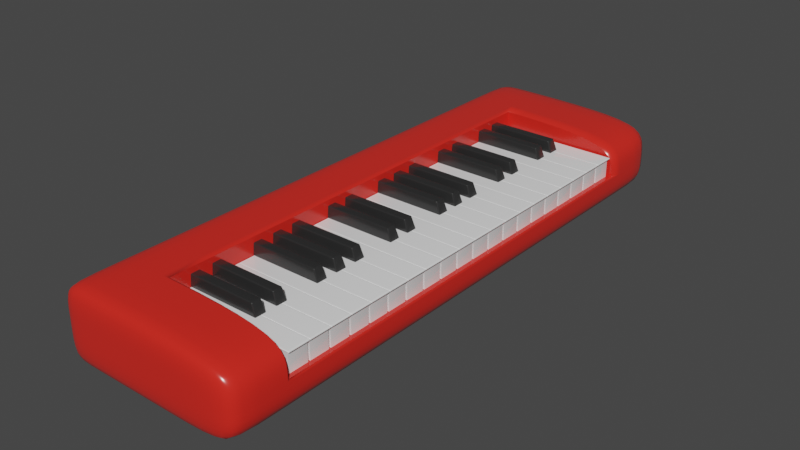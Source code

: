 # Source: piano.blend  (saved by Blender 3.0.42; exported with 4.5.12 LTS)
import bpy
from mathutils import Matrix  # noqa: F401  (used for matrix-valued properties, if any)

bpy.ops.wm.read_factory_settings(use_empty=True)
scene = bpy.context.scene
scene.name = 'Scene'

# ---- collections
col_collection = bpy.data.collections.new('Collection'); scene.collection.children.link(col_collection)

# ---- materials (node trees are filled in below, after node groups)
mat_material = bpy.data.materials.new('Material')
mat_material.alpha_threshold = 0.0
mat_material.use_transparent_shadow = False
mat_material.line_color = (0.0, 0.0, 0.0, 1.0)
mat_material_002 = bpy.data.materials.new('Material.002')
mat_material_002.use_transparent_shadow = False
mat_material_001 = bpy.data.materials.new('Material.001')
mat_material_001.use_transparent_shadow = False

# ---- material node trees
mat_material.use_nodes = True; mat_material.node_tree.nodes.clear()
_N = mat_material.node_tree.nodes; _L = mat_material.node_tree.links
n0 = _N.new('ShaderNodeOutputMaterial'); n0.name = 'Material Output'; n0.location = (300, 300)
n1 = _N.new('ShaderNodeBsdfPrincipled'); n1.name = 'Principled BSDF'; n1.location = (10, 300)
n1.distribution = 'GGX'
n1.subsurface_method = 'RANDOM_WALK_SKIN'
n1.inputs[0].default_value = (0.7454, 0.02315, 0.01521, 1.0)
n1.inputs[2].default_value = 0.2286
n1.inputs[3].default_value = 1.45
n1.inputs[27].default_value = (0.0, 0.0, 0.0, 1.0)
n1.inputs[28].default_value = 1.0
_L.new(n1.outputs[0], n0.inputs[0])
n0.is_active_output = True
mat_material_002.use_nodes = True; mat_material_002.node_tree.nodes.clear()
_N = mat_material_002.node_tree.nodes; _L = mat_material_002.node_tree.links
n0 = _N.new('ShaderNodeBsdfPrincipled'); n0.name = 'Principled BSDF'; n0.location = (10, 300)
n0.distribution = 'GGX'
n0.subsurface_method = 'RANDOM_WALK_SKIN'
n0.inputs[0].default_value = (0.02481, 0.02481, 0.02481, 1.0)
n0.inputs[2].default_value = 0.2029
n0.inputs[3].default_value = 1.45
n0.inputs[27].default_value = (0.0, 0.0, 0.0, 1.0)
n0.inputs[28].default_value = 1.0
n1 = _N.new('ShaderNodeOutputMaterial'); n1.name = 'Material Output'; n1.location = (300, 300)
_L.new(n0.outputs[0], n1.inputs[0])
n1.is_active_output = True
mat_material_001.use_nodes = True; mat_material_001.node_tree.nodes.clear()
_N = mat_material_001.node_tree.nodes; _L = mat_material_001.node_tree.links
n0 = _N.new('ShaderNodeBsdfPrincipled'); n0.name = 'Principled BSDF'; n0.location = (10, 300)
n0.distribution = 'GGX'
n0.subsurface_method = 'RANDOM_WALK_SKIN'
n0.inputs[0].default_value = (1.0, 1.0, 1.0, 1.0)
n0.inputs[2].default_value = 0.07143
n0.inputs[3].default_value = 1.45
n0.inputs[27].default_value = (0.0, 0.0, 0.0, 1.0)
n0.inputs[28].default_value = 1.0
n1 = _N.new('ShaderNodeOutputMaterial'); n1.name = 'Material Output'; n1.location = (300, 300)
_L.new(n0.outputs[0], n1.inputs[0])
n1.is_active_output = True

# ---- world
world_world = bpy.data.worlds.new('World'); scene.world = world_world
world_world.use_nodes = True; world_world.node_tree.nodes.clear()
_N = world_world.node_tree.nodes; _L = world_world.node_tree.links
n0 = _N.new('ShaderNodeOutputWorld'); n0.name = 'World Output'; n0.location = (300, 300)
n1 = _N.new('ShaderNodeBackground'); n1.name = 'Background'; n1.location = (10, 300)
n1.inputs[0].default_value = (0.05088, 0.05088, 0.05088, 1.0)
_L.new(n1.outputs[0], n0.inputs[0])
n0.is_active_output = True
world_world.color = (0.05088, 0.05088, 0.05088)
world_world.use_sun_shadow = False
world_world.sun_shadow_jitter_overblur = 0.0

# ---- meshes
me_cube = bpy.data.meshes.new('Cube')
me_cube.from_pydata([(1.0, 4.041, 0.514), (1.0, 4.041, -0.514), (1.0, -4.153, 0.514), (1.0, -4.153, -0.514), (-0.9527, 4.014, 0.3937), (-1.0, 4.041, -0.514), (-0.9527, -4.181, 0.3937), (-1.0, -4.153, -0.514), (-1.0, 0.3333, -0.514), (-1.0, -0.3333, -0.514), (0.754, 4.041, -0.514), (-0.3333, 4.041, -0.514), (1.0, 4.041, 0.07531), (1.0, 4.041, -0.05479), (-1.0, -4.153, -0.05479), (-1.0, -4.153, 0.07531), (1.0, -4.153, 0.07531), (1.0, -4.153, -0.05479), (-1.0, 4.041, 0.07531), (-1.0, 4.041, -0.05479), (0.754, -4.153, 0.514), (-0.3333, -4.153, 0.514), (1.0, 0.3333, 0.514), (1.0, -0.3333, 0.514), (-0.3333, -4.153, -0.514), (0.754, -4.153, -0.514), (-0.9527, -0.3611, 0.3937), (-0.9527, 0.3056, 0.3937), (-0.3333, 4.041, 0.514), (0.754, 4.041, 0.514), (1.0, -0.3333, -0.514), (1.0, 0.3333, -0.514), (-0.3333, 4.041, -0.05479), (0.754, 4.041, -0.05479), (-0.3333, 4.041, 0.07531), (0.754, 4.041, 0.07531), (1.0, 0.3333, -0.05479), (1.0, -0.3333, -0.05479), (1.0, 0.3333, 0.07531), (1.0, -0.3333, 0.07531), (-0.3333, 0.3333, -0.514), (-0.3333, -0.3333, -0.514), (0.754, 0.3333, -0.514), (0.754, -0.3333, -0.514), (-1.0, -0.3333, -0.05479), (-1.0, 0.3333, -0.05479), (-1.0, -0.3333, 0.07531), (-1.0, 0.3333, 0.07531), (0.754, -4.153, -0.05479), (-0.3333, -4.153, -0.05479), (0.754, -4.153, 0.07531), (-0.3333, -4.153, 0.07531), (0.754, 0.3333, 0.514), (0.754, -0.3333, 0.514), (-0.3333, 0.3333, 0.514), (-0.3333, -0.3333, 0.514), (-0.9527, 3.754, 0.3937), (1.0, 3.782, -0.514), (-1.0, 3.782, -0.514), (1.0, 3.782, 0.514), (1.0, 3.782, -0.05479), (1.0, 3.782, 0.07531), (-0.3333, 3.782, -0.514), (0.754, 3.782, -0.514), (-1.0, 3.782, -0.05479), (-1.0, 3.782, 0.07531), (0.754, 3.782, 0.514), (-0.3333, 3.782, 0.514), (-1.0, -3.803, -0.514), (1.0, -3.803, 0.514), (-0.9527, -3.831, 0.3937), (1.0, -3.803, -0.514), (1.0, -3.803, -0.05479), (1.0, -3.803, 0.07531), (-0.3333, -3.803, -0.514), (0.754, -3.803, -0.514), (-1.0, -3.803, -0.05479), (-1.0, -3.803, 0.07531), (0.754, -3.803, 0.514), (-0.3333, -3.803, 0.514)], [], [(79, 70, 6, 21), (51, 21, 6, 15), (65, 56, 4, 18), (75, 71, 3, 25), (73, 69, 2, 16), (35, 29, 0, 12), (10, 33, 13, 1), (33, 35, 12, 13), (5, 19, 32, 11), (11, 32, 33, 10), (19, 18, 34, 32), (32, 34, 35, 33), (18, 4, 28, 34), (34, 28, 29, 35), (71, 72, 17, 3), (72, 73, 16, 17), (57, 60, 36, 31), (31, 36, 37, 30), (60, 61, 38, 36), (36, 38, 39, 37), (61, 59, 22, 38), (38, 22, 23, 39), (68, 74, 24, 7), (74, 75, 25, 24), (58, 62, 40, 8), (8, 40, 41, 9), (62, 63, 42, 40), (40, 42, 43, 41), (63, 57, 31, 42), (42, 31, 30, 43), (58, 64, 19, 5), (64, 65, 18, 19), (68, 76, 44, 9), (9, 44, 45, 8), (76, 77, 46, 44), (44, 46, 47, 45), (77, 70, 26, 46), (46, 26, 27, 47), (24, 49, 14, 7), (49, 51, 15, 14), (3, 17, 48, 25), (25, 48, 49, 24), (17, 16, 50, 48), (48, 50, 51, 49), (16, 2, 20, 50), (50, 20, 21, 51), (69, 78, 20, 2), (78, 79, 21, 20), (59, 66, 52, 22), (22, 52, 53, 23), (66, 67, 54, 52), (52, 54, 55, 53), (67, 56, 27, 54), (54, 27, 26, 55), (28, 4, 56, 67), (29, 28, 67, 66), (0, 29, 66, 59), (45, 47, 65, 64), (8, 45, 64, 58), (10, 1, 57, 63), (11, 10, 63, 62), (5, 11, 62, 58), (12, 0, 59, 61), (13, 12, 61, 60), (1, 13, 60, 57), (47, 27, 56, 65), (53, 55, 79, 78), (23, 53, 78, 69), (15, 6, 70, 77), (14, 15, 77, 76), (7, 14, 76, 68), (41, 43, 75, 74), (9, 41, 74, 68), (37, 39, 73, 72), (30, 37, 72, 71), (39, 23, 69, 73), (43, 30, 71, 75), (55, 26, 70, 79)])
me_cube.polygons.foreach_set('use_smooth', [True] * 78)
_uv = me_cube.uv_layers.new(name='UVMap')
_uv.uv.foreach_set('vector', [0.7917, 0.7424, 0.875, 0.7424, 0.875, 0.75, 0.7917, 0.75, 0.5417, 0.9167, 0.625, 0.9167, 0.625, 1.0, 0.5417, 1.0, 0.5417, 0.239, 0.625, 0.239, 0.625, 0.25, 0.5417, 0.25, 0.2917, 0.7424, 0.375, 0.7424, 0.375, 0.75, 0.2917, 0.75, 0.5417, 0.7424, 0.625, 0.7424, 0.625, 0.75, 0.5417, 0.75, 0.5417, 0.4167, 0.625, 0.4167, 0.625, 0.5, 0.5417, 0.5, 0.375, 0.4167, 0.4583, 0.4167, 0.4583, 0.5, 0.375, 0.5, 0.4583, 0.4167, 0.5417, 0.4167, 0.5417, 0.5, 0.4583, 0.5, 0.375, 0.25, 0.4583, 0.25, 0.4583, 0.3333, 0.375, 0.3333, 0.375, 0.3333, 0.4583, 0.3333, 0.4583, 0.4167, 0.375, 0.4167, 0.4583, 0.25, 0.5417, 0.25, 0.5417, 0.3333, 0.4583, 0.3333, 0.4583, 0.3333, 0.5417, 0.3333, 0.5417, 0.4167, 0.4583, 0.4167, 0.5417, 0.25, 0.625, 0.25, 0.625, 0.3333, 0.5417, 0.3333, 0.5417, 0.3333, 0.625, 0.3333, 0.625, 0.4167, 0.5417, 0.4167, 0.375, 0.7424, 0.4583, 0.7424, 0.4583, 0.75, 0.375, 0.75, 0.4583, 0.7424, 0.5417, 0.7424, 0.5417, 0.75, 0.4583, 0.75, 0.375, 0.511, 0.4583, 0.511, 0.4583, 0.5833, 0.375, 0.5833, 0.375, 0.5833, 0.4583, 0.5833, 0.4583, 0.6667, 0.375, 0.6667, 0.4583, 0.511, 0.5417, 0.511, 0.5417, 0.5833, 0.4583, 0.5833, 0.4583, 0.5833, 0.5417, 0.5833, 0.5417, 0.6667, 0.4583, 0.6667, 0.5417, 0.511, 0.625, 0.511, 0.625, 0.5833, 0.5417, 0.5833, 0.5417, 0.5833, 0.625, 0.5833, 0.625, 0.6667, 0.5417, 0.6667, 0.125, 0.7424, 0.2083, 0.7424, 0.2083, 0.75, 0.125, 0.75, 0.2083, 0.7424, 0.2917, 0.7424, 0.2917, 0.75, 0.2083, 0.75, 0.125, 0.511, 0.2083, 0.511, 0.2083, 0.5833, 0.125, 0.5833, 0.125, 0.5833, 0.2083, 0.5833, 0.2083, 0.6667, 0.125, 0.6667, 0.2083, 0.511, 0.2917, 0.511, 0.2917, 0.5833, 0.2083, 0.5833, 0.2083, 0.5833, 0.2917, 0.5833, 0.2917, 0.6667, 0.2083, 0.6667, 0.2917, 0.511, 0.375, 0.511, 0.375, 0.5833, 0.2917, 0.5833, 0.2917, 0.5833, 0.375, 0.5833, 0.375, 0.6667, 0.2917, 0.6667, 0.375, 0.239, 0.4583, 0.239, 0.4583, 0.25, 0.375, 0.25, 0.4583, 0.239, 0.5417, 0.239, 0.5417, 0.25, 0.4583, 0.25, 0.375, 0.00764, 0.4583, 0.00764, 0.4583, 0.08333, 0.375, 0.08333, 0.375, 0.08333, 0.4583, 0.08333, 0.4583, 0.1667, 0.375, 0.1667, 0.4583, 0.00764, 0.5417, 0.00764, 0.5417, 0.08333, 0.4583, 0.08333, 0.4583, 0.08333, 0.5417, 0.08333, 0.5417, 0.1667, 0.4583, 0.1667, 0.5417, 0.00764, 0.625, 0.00764, 0.625, 0.08333, 0.5417, 0.08333, 0.5417, 0.08333, 0.625, 0.08333, 0.625, 0.1667, 0.5417, 0.1667, 0.375, 0.9167, 0.4583, 0.9167, 0.4583, 1.0, 0.375, 1.0, 0.4583, 0.9167, 0.5417, 0.9167, 0.5417, 1.0, 0.4583, 1.0, 0.375, 0.75, 0.4583, 0.75, 0.4583, 0.8333, 0.375, 0.8333, 0.375, 0.8333, 0.4583, 0.8333, 0.4583, 0.9167, 0.375, 0.9167, 0.4583, 0.75, 0.5417, 0.75, 0.5417, 0.8333, 0.4583, 0.8333, 0.4583, 0.8333, 0.5417, 0.8333, 0.5417, 0.9167, 0.4583, 0.9167, 0.5417, 0.75, 0.625, 0.75, 0.625, 0.8333, 0.5417, 0.8333, 0.5417, 0.8333, 0.625, 0.8333, 0.625, 0.9167, 0.5417, 0.9167, 0.625, 0.7424, 0.7083, 0.7424, 0.7083, 0.75, 0.625, 0.75, 0.7083, 0.7424, 0.7917, 0.7424, 0.7917, 0.75, 0.7083, 0.75, 0.625, 0.511, 0.7083, 0.511, 0.7083, 0.5833, 0.625, 0.5833, 0.625, 0.5833, 0.7083, 0.5833, 0.7083, 0.6667, 0.625, 0.6667, 0.7083, 0.511, 0.7917, 0.511, 0.7917, 0.5833, 0.7083, 0.5833, 0.7083, 0.5833, 0.7917, 0.5833, 0.7917, 0.6667, 0.7083, 0.6667, 0.7917, 0.511, 0.875, 0.511, 0.875, 0.5833, 0.7917, 0.5833, 0.7917, 0.5833, 0.875, 0.5833, 0.875, 0.6667, 0.7917, 0.6667, 0.7917, 0.5, 0.875, 0.5, 0.875, 0.511, 0.7917, 0.511, 0.7083, 0.5, 0.7917, 0.5, 0.7917, 0.511, 0.7083, 0.511, 0.625, 0.5, 0.7083, 0.5, 0.7083, 0.511, 0.625, 0.511, 0.4583, 0.1667, 0.5417, 0.1667, 0.5417, 0.239, 0.4583, 0.239, 0.375, 0.1667, 0.4583, 0.1667, 0.4583, 0.239, 0.375, 0.239, 0.2917, 0.5, 0.375, 0.5, 0.375, 0.511, 0.2917, 0.511, 0.2083, 0.5, 0.2917, 0.5, 0.2917, 0.511, 0.2083, 0.511, 0.125, 0.5, 0.2083, 0.5, 0.2083, 0.511, 0.125, 0.511, 0.5417, 0.5, 0.625, 0.5, 0.625, 0.511, 0.5417, 0.511, 0.4583, 0.5, 0.5417, 0.5, 0.5417, 0.511, 0.4583, 0.511, 0.375, 0.5, 0.4583, 0.5, 0.4583, 0.511, 0.375, 0.511, 0.5417, 0.1667, 0.625, 0.1667, 0.625, 0.239, 0.5417, 0.239, 0.7083, 0.6667, 0.7917, 0.6667, 0.7917, 0.7424, 0.7083, 0.7424, 0.625, 0.6667, 0.7083, 0.6667, 0.7083, 0.7424, 0.625, 0.7424, 0.5417, 0.0, 0.625, 0.0, 0.625, 0.00764, 0.5417, 0.00764, 0.4583, 0.0, 0.5417, 0.0, 0.5417, 0.00764, 0.4583, 0.00764, 0.375, 0.0, 0.4583, 0.0, 0.4583, 0.00764, 0.375, 0.00764, 0.2083, 0.6667, 0.2917, 0.6667, 0.2917, 0.7424, 0.2083, 0.7424, 0.125, 0.6667, 0.2083, 0.6667, 0.2083, 0.7424, 0.125, 0.7424, 0.4583, 0.6667, 0.5417, 0.6667, 0.5417, 0.7424, 0.4583, 0.7424, 0.375, 0.6667, 0.4583, 0.6667, 0.4583, 0.7424, 0.375, 0.7424, 0.5417, 0.6667, 0.625, 0.6667, 0.625, 0.7424, 0.5417, 0.7424, 0.2917, 0.6667, 0.375, 0.6667, 0.375, 0.7424, 0.2917, 0.7424, 0.7917, 0.6667, 0.875, 0.6667, 0.875, 0.7424, 0.7917, 0.7424])
me_cube.materials.append(mat_material)
me_cube.use_remesh_preserve_volume = False
me_cube.use_remesh_preserve_attributes = False
me_cube.use_mirror_vertex_groups = False
me_cube.update()
me_cube_001 = bpy.data.meshes.new('Cube.001')
me_cube_001.from_pydata([(-1.0, -1.0, -1.0), (-1.0, -0.8221, 1.0), (-1.0, 1.0, -1.0), (-1.0, 0.8221, 1.0), (11.29, -1.0, -1.0), (10.55, -0.8221, 1.0), (11.29, 1.0, -1.0), (10.55, 0.8221, 1.0)], [], [(0, 1, 3, 2), (2, 3, 7, 6), (6, 7, 5, 4), (4, 5, 1, 0), (2, 6, 4, 0), (7, 3, 1, 5)])
me_cube_001.polygons.foreach_set('use_smooth', [True] * 6)
_uv = me_cube_001.uv_layers.new(name='UVMap')
_uv.uv.foreach_set('vector', [0.375, 0.0, 0.625, 0.0, 0.625, 0.25, 0.375, 0.25, 0.375, 0.25, 0.625, 0.25, 0.625, 0.5, 0.375, 0.5, 0.375, 0.5, 0.625, 0.5, 0.625, 0.75, 0.375, 0.75, 0.375, 0.75, 0.625, 0.75, 0.625, 1.0, 0.375, 1.0, 0.125, 0.5, 0.375, 0.5, 0.375, 0.75, 0.125, 0.75, 0.625, 0.5, 0.875, 0.5, 0.875, 0.75, 0.625, 0.75])
me_cube_001.materials.append(mat_material_002)
me_cube_001.use_remesh_fix_poles = True
me_cube_001.use_remesh_preserve_attributes = False
me_cube_001.update()
me_cube_002 = bpy.data.meshes.new('Cube.002')
me_cube_002.from_pydata([(-1.0, -1.09, -3.343), (-1.0, -1.0, 1.0), (-1.0, 1.09, -3.343), (-1.0, 1.0, 1.0), (22.42, -1.09, -3.343), (22.42, -1.0, 1.0), (22.42, 1.09, -3.343), (22.42, 1.0, 1.0), (-1.0, -1.09, 0.7665), (-1.0, 1.09, 0.7665), (22.42, 1.09, 0.7665), (22.42, -1.09, 0.7665), (22.82, 1.0, 1.0), (22.82, -1.0, 1.0), (22.82, 1.0, 0.7665), (22.82, -1.0, 0.7665), (-1.0, -1.176, 0.7665), (-1.0, -1.176, 1.0), (22.42, -1.176, 1.0), (22.42, -1.176, 0.7665), (22.82, -1.176, 1.0), (22.82, -1.176, 0.7665), (-1.0, 1.176, 1.0), (22.42, 1.176, 1.0), (-1.0, 1.176, 0.7665), (22.42, 1.176, 0.7665), (22.82, 1.176, 1.0), (22.82, 1.176, 0.7665)], [], [(8, 1, 3, 9), (9, 3, 22, 24), (11, 10, 14, 15), (5, 1, 17, 18), (2, 6, 4, 0), (7, 3, 1, 5), (4, 11, 8, 0), (6, 10, 11, 4), (2, 9, 10, 6), (0, 8, 9, 2), (14, 12, 13, 15), (13, 5, 18, 20), (14, 10, 25, 27), (7, 5, 13, 12), (19, 18, 17, 16), (18, 19, 21, 20), (15, 13, 20, 21), (8, 11, 19, 16), (11, 15, 21, 19), (1, 8, 16, 17), (24, 22, 23, 25), (25, 23, 26, 27), (10, 9, 24, 25), (7, 12, 26, 23), (3, 7, 23, 22), (12, 14, 27, 26)])
me_cube_002.polygons.foreach_set('use_smooth', [True] * 26)
_uv = me_cube_002.uv_layers.new(name='UVMap')
_uv.uv.foreach_set('vector', [0.5939, 0.0, 0.625, 0.0, 0.625, 0.25, 0.5939, 0.25, 0.5939, 0.25, 0.625, 0.25, 0.625, 0.25, 0.5939, 0.25, 0.5939, 0.75, 0.5939, 0.5, 0.5939, 0.5, 0.5939, 0.75, 0.625, 0.75, 0.875, 0.75, 0.875, 0.75, 0.625, 0.75, 0.125, 0.5, 0.375, 0.5, 0.375, 0.75, 0.125, 0.75, 0.625, 0.5, 0.875, 0.5, 0.875, 0.75, 0.625, 0.75, 0.375, 0.75, 0.5939, 0.75, 0.5939, 1.0, 0.375, 1.0, 0.375, 0.5, 0.5939, 0.5, 0.5939, 0.75, 0.375, 0.75, 0.375, 0.25, 0.5939, 0.25, 0.5939, 0.5, 0.375, 0.5, 0.375, 0.0, 0.5939, 0.0, 0.5939, 0.25, 0.375, 0.25, 0.5939, 0.5, 0.625, 0.5, 0.625, 0.75, 0.5939, 0.75, 0.625, 0.75, 0.625, 0.75, 0.625, 0.75, 0.625, 0.75, 0.5939, 0.5, 0.5939, 0.5, 0.5939, 0.5, 0.5939, 0.5, 0.625, 0.5, 0.625, 0.75, 0.625, 0.75, 0.625, 0.5, 0.5939, 0.75, 0.625, 0.75, 0.625, 1.0, 0.5939, 1.0, 0.625, 0.75, 0.5939, 0.75, 0.5939, 0.75, 0.625, 0.75, 0.5939, 0.75, 0.625, 0.75, 0.625, 0.75, 0.5939, 0.75, 0.5939, 1.0, 0.5939, 0.75, 0.5939, 0.75, 0.5939, 1.0, 0.5939, 0.75, 0.5939, 0.75, 0.5939, 0.75, 0.5939, 0.75, 0.625, 0.0, 0.5939, 0.0, 0.5939, 0.0, 0.625, 0.0, 0.5939, 0.25, 0.625, 0.25, 0.625, 0.5, 0.5939, 0.5, 0.5939, 0.5, 0.625, 0.5, 0.625, 0.5, 0.5939, 0.5, 0.5939, 0.5, 0.5939, 0.25, 0.5939, 0.25, 0.5939, 0.5, 0.625, 0.5, 0.625, 0.5, 0.625, 0.5, 0.625, 0.5, 0.875, 0.5, 0.625, 0.5, 0.625, 0.5, 0.875, 0.5, 0.625, 0.5, 0.5939, 0.5, 0.5939, 0.5, 0.625, 0.5])
me_cube_002.materials.append(mat_material_001)
me_cube_002.use_remesh_fix_poles = True
me_cube_002.use_remesh_preserve_attributes = False
me_cube_002.update()
me_cube_003 = bpy.data.meshes.new('Cube.003')
me_cube_003.from_pydata([(-1.0, 2.74, -1.0), (-1.0, 4.74, -1.0), (-1.0, 2.918, 1.0), (11.29, 2.74, -1.0), (11.29, 4.74, -1.0), (10.55, 2.918, 1.0), (10.55, 4.562, 1.0), (-1.0, 4.562, 1.0)], [], [(1, 4, 3, 0), (0, 2, 7, 1), (3, 5, 2, 0), (4, 6, 5, 3), (6, 7, 2, 5), (1, 7, 6, 4)])
me_cube_003.polygons.foreach_set('use_smooth', [True] * 6)
_uv = me_cube_003.uv_layers.new(name='UVMap')
_uv.uv.foreach_set('vector', [0.125, 0.5, 0.375, 0.5, 0.375, 0.75, 0.125, 0.75, 0.375, 0.0, 0.625, 0.0, 0.625, 0.25, 0.375, 0.25, 0.375, 0.75, 0.625, 0.75, 0.625, 1.0, 0.375, 1.0, 0.375, 0.5, 0.625, 0.5, 0.625, 0.75, 0.375, 0.75, 0.625, 0.5, 0.875, 0.5, 0.875, 0.75, 0.625, 0.75, 0.375, 0.25, 0.625, 0.25, 0.625, 0.5, 0.375, 0.5])
me_cube_003.materials.append(mat_material_002)
me_cube_003.use_remesh_fix_poles = True
me_cube_003.use_remesh_preserve_attributes = False
me_cube_003.update()
me_cube_005 = bpy.data.meshes.new('Cube.005')
me_cube_005.from_pydata([(-1.0, 10.22, -1.0), (-1.0, 12.22, -1.0), (-1.0, 10.4, 1.0), (11.29, 10.22, -1.0), (11.29, 12.22, -1.0), (10.55, 10.4, 1.0), (10.55, 12.04, 1.0), (-1.0, 12.04, 1.0)], [], [(1, 4, 3, 0), (0, 2, 7, 1), (3, 5, 2, 0), (4, 6, 5, 3), (6, 7, 2, 5), (1, 7, 6, 4)])
me_cube_005.polygons.foreach_set('use_smooth', [True] * 6)
_uv = me_cube_005.uv_layers.new(name='UVMap')
_uv.uv.foreach_set('vector', [0.125, 0.5, 0.375, 0.5, 0.375, 0.75, 0.125, 0.75, 0.375, 0.0, 0.625, 0.0, 0.625, 0.25, 0.375, 0.25, 0.375, 0.75, 0.625, 0.75, 0.625, 1.0, 0.375, 1.0, 0.375, 0.5, 0.625, 0.5, 0.625, 0.75, 0.375, 0.75, 0.625, 0.5, 0.875, 0.5, 0.875, 0.75, 0.625, 0.75, 0.375, 0.25, 0.625, 0.25, 0.625, 0.5, 0.375, 0.5])
me_cube_005.materials.append(mat_material_002)
me_cube_005.use_remesh_fix_poles = True
me_cube_005.use_remesh_preserve_attributes = False
me_cube_005.update()
me_cube_006 = bpy.data.meshes.new('Cube.006')
me_cube_006.from_pydata([(-1.0, 13.96, -1.0), (-1.0, 15.96, -1.0), (-1.0, 14.14, 1.0), (11.29, 13.96, -1.0), (11.29, 15.96, -1.0), (10.55, 14.14, 1.0), (10.55, 15.78, 1.0), (-1.0, 15.78, 1.0)], [], [(1, 4, 3, 0), (0, 2, 7, 1), (3, 5, 2, 0), (4, 6, 5, 3), (6, 7, 2, 5), (1, 7, 6, 4)])
me_cube_006.polygons.foreach_set('use_smooth', [True] * 6)
_uv = me_cube_006.uv_layers.new(name='UVMap')
_uv.uv.foreach_set('vector', [0.125, 0.5, 0.375, 0.5, 0.375, 0.75, 0.125, 0.75, 0.375, 0.0, 0.625, 0.0, 0.625, 0.25, 0.375, 0.25, 0.375, 0.75, 0.625, 0.75, 0.625, 1.0, 0.375, 1.0, 0.375, 0.5, 0.625, 0.5, 0.625, 0.75, 0.375, 0.75, 0.625, 0.5, 0.875, 0.5, 0.875, 0.75, 0.625, 0.75, 0.375, 0.25, 0.625, 0.25, 0.625, 0.5, 0.375, 0.5])
me_cube_006.materials.append(mat_material_002)
me_cube_006.use_remesh_fix_poles = True
me_cube_006.use_remesh_preserve_attributes = False
me_cube_006.update()
me_cube_007 = bpy.data.meshes.new('Cube.007')
me_cube_007.from_pydata([(-1.0, 17.7, -1.0), (-1.0, 19.7, -1.0), (-1.0, 17.88, 1.0), (11.29, 17.7, -1.0), (11.29, 19.7, -1.0), (10.55, 17.88, 1.0), (10.55, 19.52, 1.0), (-1.0, 19.52, 1.0)], [], [(1, 4, 3, 0), (0, 2, 7, 1), (3, 5, 2, 0), (4, 6, 5, 3), (6, 7, 2, 5), (1, 7, 6, 4)])
me_cube_007.polygons.foreach_set('use_smooth', [True] * 6)
_uv = me_cube_007.uv_layers.new(name='UVMap')
_uv.uv.foreach_set('vector', [0.125, 0.5, 0.375, 0.5, 0.375, 0.75, 0.125, 0.75, 0.375, 0.0, 0.625, 0.0, 0.625, 0.25, 0.375, 0.25, 0.375, 0.75, 0.625, 0.75, 0.625, 1.0, 0.375, 1.0, 0.375, 0.5, 0.625, 0.5, 0.625, 0.75, 0.375, 0.75, 0.625, 0.5, 0.875, 0.5, 0.875, 0.75, 0.625, 0.75, 0.375, 0.25, 0.625, 0.25, 0.625, 0.5, 0.375, 0.5])
me_cube_007.materials.append(mat_material_002)
me_cube_007.use_remesh_fix_poles = True
me_cube_007.use_remesh_preserve_attributes = False
me_cube_007.update()
me_cube_009 = bpy.data.meshes.new('Cube.009')
me_cube_009.from_pydata([(-1.0, 25.18, -1.0), (-1.0, 27.18, -1.0), (-1.0, 25.36, 1.0), (11.29, 25.18, -1.0), (11.29, 27.18, -1.0), (10.55, 25.36, 1.0), (10.55, 27.0, 1.0), (-1.0, 27.0, 1.0)], [], [(1, 4, 3, 0), (0, 2, 7, 1), (3, 5, 2, 0), (4, 6, 5, 3), (6, 7, 2, 5), (1, 7, 6, 4)])
me_cube_009.polygons.foreach_set('use_smooth', [True] * 6)
_uv = me_cube_009.uv_layers.new(name='UVMap')
_uv.uv.foreach_set('vector', [0.125, 0.5, 0.375, 0.5, 0.375, 0.75, 0.125, 0.75, 0.375, 0.0, 0.625, 0.0, 0.625, 0.25, 0.375, 0.25, 0.375, 0.75, 0.625, 0.75, 0.625, 1.0, 0.375, 1.0, 0.375, 0.5, 0.625, 0.5, 0.625, 0.75, 0.375, 0.75, 0.625, 0.5, 0.875, 0.5, 0.875, 0.75, 0.625, 0.75, 0.375, 0.25, 0.625, 0.25, 0.625, 0.5, 0.375, 0.5])
me_cube_009.materials.append(mat_material_002)
me_cube_009.use_remesh_fix_poles = True
me_cube_009.use_remesh_preserve_attributes = False
me_cube_009.update()
me_cube_010 = bpy.data.meshes.new('Cube.010')
me_cube_010.from_pydata([(-1.0, 28.92, -1.0), (-1.0, 30.92, -1.0), (-1.0, 29.1, 1.0), (11.29, 28.92, -1.0), (11.29, 30.92, -1.0), (10.55, 29.1, 1.0), (10.55, 30.74, 1.0), (-1.0, 30.74, 1.0)], [], [(1, 4, 3, 0), (0, 2, 7, 1), (3, 5, 2, 0), (4, 6, 5, 3), (6, 7, 2, 5), (1, 7, 6, 4)])
me_cube_010.polygons.foreach_set('use_smooth', [True] * 6)
_uv = me_cube_010.uv_layers.new(name='UVMap')
_uv.uv.foreach_set('vector', [0.125, 0.5, 0.375, 0.5, 0.375, 0.75, 0.125, 0.75, 0.375, 0.0, 0.625, 0.0, 0.625, 0.25, 0.375, 0.25, 0.375, 0.75, 0.625, 0.75, 0.625, 1.0, 0.375, 1.0, 0.375, 0.5, 0.625, 0.5, 0.625, 0.75, 0.375, 0.75, 0.625, 0.5, 0.875, 0.5, 0.875, 0.75, 0.625, 0.75, 0.375, 0.25, 0.625, 0.25, 0.625, 0.5, 0.375, 0.5])
me_cube_010.materials.append(mat_material_002)
me_cube_010.use_remesh_fix_poles = True
me_cube_010.use_remesh_preserve_attributes = False
me_cube_010.update()
me_cube_012 = bpy.data.meshes.new('Cube.012')
me_cube_012.from_pydata([(-1.0, 36.4, -1.0), (-1.0, 38.4, -1.0), (-1.0, 36.58, 1.0), (11.29, 36.4, -1.0), (11.29, 38.4, -1.0), (10.55, 36.58, 1.0), (10.55, 38.22, 1.0), (-1.0, 38.22, 1.0)], [], [(1, 4, 3, 0), (0, 2, 7, 1), (3, 5, 2, 0), (4, 6, 5, 3), (6, 7, 2, 5), (1, 7, 6, 4)])
me_cube_012.polygons.foreach_set('use_smooth', [True] * 6)
_uv = me_cube_012.uv_layers.new(name='UVMap')
_uv.uv.foreach_set('vector', [0.125, 0.5, 0.375, 0.5, 0.375, 0.75, 0.125, 0.75, 0.375, 0.0, 0.625, 0.0, 0.625, 0.25, 0.375, 0.25, 0.375, 0.75, 0.625, 0.75, 0.625, 1.0, 0.375, 1.0, 0.375, 0.5, 0.625, 0.5, 0.625, 0.75, 0.375, 0.75, 0.625, 0.5, 0.875, 0.5, 0.875, 0.75, 0.625, 0.75, 0.375, 0.25, 0.625, 0.25, 0.625, 0.5, 0.375, 0.5])
me_cube_012.materials.append(mat_material_002)
me_cube_012.use_remesh_fix_poles = True
me_cube_012.use_remesh_preserve_attributes = False
me_cube_012.update()
me_cube_013 = bpy.data.meshes.new('Cube.013')
me_cube_013.from_pydata([(-1.0, 40.14, -1.0), (-1.0, 42.14, -1.0), (-1.0, 40.32, 1.0), (11.29, 40.14, -1.0), (11.29, 42.14, -1.0), (10.55, 40.32, 1.0), (10.55, 41.96, 1.0), (-1.0, 41.96, 1.0)], [], [(1, 4, 3, 0), (0, 2, 7, 1), (3, 5, 2, 0), (4, 6, 5, 3), (6, 7, 2, 5), (1, 7, 6, 4)])
me_cube_013.polygons.foreach_set('use_smooth', [True] * 6)
_uv = me_cube_013.uv_layers.new(name='UVMap')
_uv.uv.foreach_set('vector', [0.125, 0.5, 0.375, 0.5, 0.375, 0.75, 0.125, 0.75, 0.375, 0.0, 0.625, 0.0, 0.625, 0.25, 0.375, 0.25, 0.375, 0.75, 0.625, 0.75, 0.625, 1.0, 0.375, 1.0, 0.375, 0.5, 0.625, 0.5, 0.625, 0.75, 0.375, 0.75, 0.625, 0.5, 0.875, 0.5, 0.875, 0.75, 0.625, 0.75, 0.375, 0.25, 0.625, 0.25, 0.625, 0.5, 0.375, 0.5])
me_cube_013.materials.append(mat_material_002)
me_cube_013.use_remesh_fix_poles = True
me_cube_013.use_remesh_preserve_attributes = False
me_cube_013.update()
me_cube_014 = bpy.data.meshes.new('Cube.014')
me_cube_014.from_pydata([(-1.0, 43.88, -1.0), (-1.0, 45.88, -1.0), (-1.0, 44.06, 1.0), (11.29, 43.88, -1.0), (11.29, 45.88, -1.0), (10.55, 44.06, 1.0), (10.55, 45.7, 1.0), (-1.0, 45.7, 1.0)], [], [(1, 4, 3, 0), (0, 2, 7, 1), (3, 5, 2, 0), (4, 6, 5, 3), (6, 7, 2, 5), (1, 7, 6, 4)])
me_cube_014.polygons.foreach_set('use_smooth', [True] * 6)
_uv = me_cube_014.uv_layers.new(name='UVMap')
_uv.uv.foreach_set('vector', [0.125, 0.5, 0.375, 0.5, 0.375, 0.75, 0.125, 0.75, 0.375, 0.0, 0.625, 0.0, 0.625, 0.25, 0.375, 0.25, 0.375, 0.75, 0.625, 0.75, 0.625, 1.0, 0.375, 1.0, 0.375, 0.5, 0.625, 0.5, 0.625, 0.75, 0.375, 0.75, 0.625, 0.5, 0.875, 0.5, 0.875, 0.75, 0.625, 0.75, 0.375, 0.25, 0.625, 0.25, 0.625, 0.5, 0.375, 0.5])
me_cube_014.materials.append(mat_material_002)
me_cube_014.use_remesh_fix_poles = True
me_cube_014.use_remesh_preserve_attributes = False
me_cube_014.update()
me_cube_016 = bpy.data.meshes.new('Cube.016')
me_cube_016.from_pydata([(-1.0, 51.36, -1.0), (-1.0, 53.36, -1.0), (-1.0, 51.54, 1.0), (11.29, 51.36, -1.0), (11.29, 53.36, -1.0), (10.55, 51.54, 1.0), (10.55, 53.18, 1.0), (-1.0, 53.18, 1.0)], [], [(1, 4, 3, 0), (0, 2, 7, 1), (3, 5, 2, 0), (4, 6, 5, 3), (6, 7, 2, 5), (1, 7, 6, 4)])
me_cube_016.polygons.foreach_set('use_smooth', [True] * 6)
_uv = me_cube_016.uv_layers.new(name='UVMap')
_uv.uv.foreach_set('vector', [0.125, 0.5, 0.375, 0.5, 0.375, 0.75, 0.125, 0.75, 0.375, 0.0, 0.625, 0.0, 0.625, 0.25, 0.375, 0.25, 0.375, 0.75, 0.625, 0.75, 0.625, 1.0, 0.375, 1.0, 0.375, 0.5, 0.625, 0.5, 0.625, 0.75, 0.375, 0.75, 0.625, 0.5, 0.875, 0.5, 0.875, 0.75, 0.625, 0.75, 0.375, 0.25, 0.625, 0.25, 0.625, 0.5, 0.375, 0.5])
me_cube_016.materials.append(mat_material_002)
me_cube_016.use_remesh_fix_poles = True
me_cube_016.use_remesh_preserve_attributes = False
me_cube_016.update()
me_cube_017 = bpy.data.meshes.new('Cube.017')
me_cube_017.from_pydata([(-1.0, 55.1, -1.0), (-1.0, 57.1, -1.0), (-1.0, 55.28, 1.0), (11.29, 55.1, -1.0), (11.29, 57.1, -1.0), (10.55, 55.28, 1.0), (10.55, 56.92, 1.0), (-1.0, 56.92, 1.0)], [], [(1, 4, 3, 0), (0, 2, 7, 1), (3, 5, 2, 0), (4, 6, 5, 3), (6, 7, 2, 5), (1, 7, 6, 4)])
me_cube_017.polygons.foreach_set('use_smooth', [True] * 6)
_uv = me_cube_017.uv_layers.new(name='UVMap')
_uv.uv.foreach_set('vector', [0.125, 0.5, 0.375, 0.5, 0.375, 0.75, 0.125, 0.75, 0.375, 0.0, 0.625, 0.0, 0.625, 0.25, 0.375, 0.25, 0.375, 0.75, 0.625, 0.75, 0.625, 1.0, 0.375, 1.0, 0.375, 0.5, 0.625, 0.5, 0.625, 0.75, 0.375, 0.75, 0.625, 0.5, 0.875, 0.5, 0.875, 0.75, 0.625, 0.75, 0.375, 0.25, 0.625, 0.25, 0.625, 0.5, 0.375, 0.5])
me_cube_017.materials.append(mat_material_002)
me_cube_017.use_remesh_fix_poles = True
me_cube_017.use_remesh_preserve_attributes = False
me_cube_017.update()
me_cube_019 = bpy.data.meshes.new('Cube.019')
me_cube_019.from_pydata([(-1.0, 62.58, -1.0), (-1.0, 64.58, -1.0), (-1.0, 62.76, 1.0), (11.29, 62.58, -1.0), (11.29, 64.58, -1.0), (10.55, 62.76, 1.0), (10.55, 64.4, 1.0), (-1.0, 64.4, 1.0)], [], [(1, 4, 3, 0), (0, 2, 7, 1), (3, 5, 2, 0), (4, 6, 5, 3), (6, 7, 2, 5), (1, 7, 6, 4)])
me_cube_019.polygons.foreach_set('use_smooth', [True] * 6)
_uv = me_cube_019.uv_layers.new(name='UVMap')
_uv.uv.foreach_set('vector', [0.125, 0.5, 0.375, 0.5, 0.375, 0.75, 0.125, 0.75, 0.375, 0.0, 0.625, 0.0, 0.625, 0.25, 0.375, 0.25, 0.375, 0.75, 0.625, 0.75, 0.625, 1.0, 0.375, 1.0, 0.375, 0.5, 0.625, 0.5, 0.625, 0.75, 0.375, 0.75, 0.625, 0.5, 0.875, 0.5, 0.875, 0.75, 0.625, 0.75, 0.375, 0.25, 0.625, 0.25, 0.625, 0.5, 0.375, 0.5])
me_cube_019.materials.append(mat_material_002)
me_cube_019.use_remesh_fix_poles = True
me_cube_019.use_remesh_preserve_attributes = False
me_cube_019.update()
me_cube_020 = bpy.data.meshes.new('Cube.020')
me_cube_020.from_pydata([(-1.0, 66.32, -1.0), (-1.0, 68.32, -1.0), (-1.0, 66.5, 1.0), (11.29, 66.32, -1.0), (11.29, 68.32, -1.0), (10.55, 66.5, 1.0), (10.55, 68.14, 1.0), (-1.0, 68.14, 1.0)], [], [(1, 4, 3, 0), (0, 2, 7, 1), (3, 5, 2, 0), (4, 6, 5, 3), (6, 7, 2, 5), (1, 7, 6, 4)])
me_cube_020.polygons.foreach_set('use_smooth', [True] * 6)
_uv = me_cube_020.uv_layers.new(name='UVMap')
_uv.uv.foreach_set('vector', [0.125, 0.5, 0.375, 0.5, 0.375, 0.75, 0.125, 0.75, 0.375, 0.0, 0.625, 0.0, 0.625, 0.25, 0.375, 0.25, 0.375, 0.75, 0.625, 0.75, 0.625, 1.0, 0.375, 1.0, 0.375, 0.5, 0.625, 0.5, 0.625, 0.75, 0.375, 0.75, 0.625, 0.5, 0.875, 0.5, 0.875, 0.75, 0.625, 0.75, 0.375, 0.25, 0.625, 0.25, 0.625, 0.5, 0.375, 0.5])
me_cube_020.materials.append(mat_material_002)
me_cube_020.use_remesh_fix_poles = True
me_cube_020.use_remesh_preserve_attributes = False
me_cube_020.update()
me_cube_021 = bpy.data.meshes.new('Cube.021')
me_cube_021.from_pydata([(-1.0, -1.0, -0.2539), (-1.0, -1.0, 2.035), (-1.0, 17.9, -0.2539), (-1.0, 17.9, 2.035), (6.563, -1.0, -0.2539), (6.563, -1.0, 2.035), (6.563, 17.9, -0.2539), (6.563, 17.9, 2.035)], [], [(0, 1, 3, 2), (2, 3, 7, 6), (6, 7, 5, 4), (4, 5, 1, 0), (2, 6, 4, 0), (7, 3, 1, 5)])
_uv = me_cube_021.uv_layers.new(name='UVMap')
_uv.uv.foreach_set('vector', [0.375, 0.0, 0.625, 0.0, 0.625, 0.25, 0.375, 0.25, 0.375, 0.25, 0.625, 0.25, 0.625, 0.5, 0.375, 0.5, 0.375, 0.5, 0.625, 0.5, 0.625, 0.75, 0.375, 0.75, 0.375, 0.75, 0.625, 0.75, 0.625, 1.0, 0.375, 1.0, 0.125, 0.5, 0.375, 0.5, 0.375, 0.75, 0.125, 0.75, 0.625, 0.5, 0.875, 0.5, 0.875, 0.75, 0.625, 0.75])
me_cube_021.use_remesh_fix_poles = True
me_cube_021.use_remesh_preserve_attributes = False
me_cube_021.update()
me_cube_004 = bpy.data.meshes.new('Cube.004')
me_cube_004.from_pydata([(-1.0, 1.287, -3.343), (-1.0, 3.466, -3.343), (22.42, 1.287, -3.343), (-1.0, 1.287, 0.7665), (-1.0, 1.376, 1.0), (22.42, 1.287, 0.7665), (-1.0, 3.466, 0.7665), (-1.0, 1.2, 0.7665), (-1.0, 1.2, 1.0), (22.42, 1.2, 0.7665), (22.42, 1.2, 1.0), (22.82, 1.2, 0.7665), (22.82, 1.2, 1.0), (22.82, 1.376, 0.7665), (22.82, 1.376, 1.0), (22.82, 3.376, 0.7665), (22.82, 3.376, 1.0), (22.42, 3.466, 0.7665), (22.82, 3.553, 0.7665), (22.82, 3.553, 1.0), (22.42, 3.553, 0.7665), (22.42, 3.553, 1.0), (-1.0, 3.553, 0.7665), (-1.0, 3.553, 1.0), (-1.0, 3.376, 1.0), (22.42, 3.376, 1.0), (22.42, 1.376, 1.0), (22.42, 3.466, -3.343)], [], [(0, 3, 6, 1), (1, 27, 2, 0), (2, 5, 3, 0), (4, 3, 7, 8), (3, 4, 24, 6), (3, 5, 9, 7), (9, 10, 8, 7), (10, 9, 11, 12), (5, 13, 11, 9), (13, 14, 12, 11), (15, 16, 14, 13), (5, 17, 15, 13), (16, 15, 18, 19), (15, 17, 20, 18), (20, 21, 19, 18), (17, 6, 22, 20), (22, 23, 21, 20), (6, 24, 23, 22), (24, 25, 21, 23), (25, 24, 4, 26), (25, 26, 14, 16), (25, 16, 19, 21), (26, 4, 8, 10), (14, 26, 10, 12), (1, 6, 17, 27), (27, 17, 5, 2)])
me_cube_004.polygons.foreach_set('use_smooth', [True] * 26)
_uv = me_cube_004.uv_layers.new(name='UVMap')
_uv.uv.foreach_set('vector', [0.375, 0.0, 0.5939, 0.0, 0.5939, 0.25, 0.375, 0.25, 0.125, 0.5, 0.375, 0.5, 0.375, 0.75, 0.125, 0.75, 0.375, 0.75, 0.5939, 0.75, 0.5939, 1.0, 0.375, 1.0, 0.625, 0.0, 0.5939, 0.0, 0.5939, 0.0, 0.625, 0.0, 0.5939, 0.0, 0.625, 0.0, 0.625, 0.25, 0.5939, 0.25, 0.5939, 1.0, 0.5939, 0.75, 0.5939, 0.75, 0.5939, 1.0, 0.5939, 0.75, 0.625, 0.75, 0.625, 1.0, 0.5939, 1.0, 0.625, 0.75, 0.5939, 0.75, 0.5939, 0.75, 0.625, 0.75, 0.5939, 0.75, 0.5939, 0.75, 0.5939, 0.75, 0.5939, 0.75, 0.5939, 0.75, 0.625, 0.75, 0.625, 0.75, 0.5939, 0.75, 0.5939, 0.5, 0.625, 0.5, 0.625, 0.75, 0.5939, 0.75, 0.5939, 0.75, 0.5939, 0.5, 0.5939, 0.5, 0.5939, 0.75, 0.625, 0.5, 0.5939, 0.5, 0.5939, 0.5, 0.625, 0.5, 0.5939, 0.5, 0.5939, 0.5, 0.5939, 0.5, 0.5939, 0.5, 0.5939, 0.5, 0.625, 0.5, 0.625, 0.5, 0.5939, 0.5, 0.5939, 0.5, 0.5939, 0.25, 0.5939, 0.25, 0.5939, 0.5, 0.5939, 0.25, 0.625, 0.25, 0.625, 0.5, 0.5939, 0.5, 0.5939, 0.25, 0.625, 0.25, 0.625, 0.25, 0.5939, 0.25, 0.875, 0.5, 0.625, 0.5, 0.625, 0.5, 0.875, 0.5, 0.625, 0.5, 0.875, 0.5, 0.875, 0.75, 0.625, 0.75, 0.625, 0.5, 0.625, 0.75, 0.625, 0.75, 0.625, 0.5, 0.625, 0.5, 0.625, 0.5, 0.625, 0.5, 0.625, 0.5, 0.625, 0.75, 0.875, 0.75, 0.875, 0.75, 0.625, 0.75, 0.625, 0.75, 0.625, 0.75, 0.625, 0.75, 0.625, 0.75, 0.375, 0.25, 0.5939, 0.25, 0.5939, 0.5, 0.375, 0.5, 0.375, 0.5, 0.5939, 0.5, 0.5939, 0.75, 0.375, 0.75])
me_cube_004.materials.append(mat_material_001)
me_cube_004.use_remesh_fix_poles = True
me_cube_004.use_remesh_preserve_attributes = False
me_cube_004.update()
me_cube_008 = bpy.data.meshes.new('Cube.008')
me_cube_008.from_pydata([(-1.0, 3.663, -3.343), (-1.0, 5.842, -3.343), (22.42, 3.663, -3.343), (-1.0, 3.663, 0.7665), (-1.0, 3.752, 1.0), (22.42, 3.663, 0.7665), (-1.0, 5.842, 0.7665), (-1.0, 3.576, 0.7665), (-1.0, 3.576, 1.0), (22.42, 3.576, 0.7665), (22.42, 3.576, 1.0), (22.82, 3.576, 0.7665), (22.82, 3.576, 1.0), (22.82, 3.752, 0.7665), (22.82, 3.752, 1.0), (22.82, 5.752, 0.7665), (22.82, 5.752, 1.0), (22.42, 5.842, 0.7665), (22.82, 5.929, 0.7665), (22.82, 5.929, 1.0), (22.42, 5.929, 0.7665), (22.42, 5.929, 1.0), (-1.0, 5.929, 0.7665), (-1.0, 5.929, 1.0), (-1.0, 5.752, 1.0), (22.42, 5.752, 1.0), (22.42, 3.752, 1.0), (22.42, 5.842, -3.343)], [], [(0, 3, 6, 1), (1, 27, 2, 0), (2, 5, 3, 0), (4, 3, 7, 8), (3, 4, 24, 6), (3, 5, 9, 7), (9, 10, 8, 7), (10, 9, 11, 12), (5, 13, 11, 9), (13, 14, 12, 11), (15, 16, 14, 13), (5, 17, 15, 13), (16, 15, 18, 19), (15, 17, 20, 18), (20, 21, 19, 18), (17, 6, 22, 20), (22, 23, 21, 20), (6, 24, 23, 22), (24, 25, 21, 23), (25, 24, 4, 26), (25, 26, 14, 16), (25, 16, 19, 21), (26, 4, 8, 10), (14, 26, 10, 12), (1, 6, 17, 27), (27, 17, 5, 2)])
me_cube_008.polygons.foreach_set('use_smooth', [True] * 26)
_uv = me_cube_008.uv_layers.new(name='UVMap')
_uv.uv.foreach_set('vector', [0.375, 0.0, 0.5939, 0.0, 0.5939, 0.25, 0.375, 0.25, 0.125, 0.5, 0.375, 0.5, 0.375, 0.75, 0.125, 0.75, 0.375, 0.75, 0.5939, 0.75, 0.5939, 1.0, 0.375, 1.0, 0.625, 0.0, 0.5939, 0.0, 0.5939, 0.0, 0.625, 0.0, 0.5939, 0.0, 0.625, 0.0, 0.625, 0.25, 0.5939, 0.25, 0.5939, 1.0, 0.5939, 0.75, 0.5939, 0.75, 0.5939, 1.0, 0.5939, 0.75, 0.625, 0.75, 0.625, 1.0, 0.5939, 1.0, 0.625, 0.75, 0.5939, 0.75, 0.5939, 0.75, 0.625, 0.75, 0.5939, 0.75, 0.5939, 0.75, 0.5939, 0.75, 0.5939, 0.75, 0.5939, 0.75, 0.625, 0.75, 0.625, 0.75, 0.5939, 0.75, 0.5939, 0.5, 0.625, 0.5, 0.625, 0.75, 0.5939, 0.75, 0.5939, 0.75, 0.5939, 0.5, 0.5939, 0.5, 0.5939, 0.75, 0.625, 0.5, 0.5939, 0.5, 0.5939, 0.5, 0.625, 0.5, 0.5939, 0.5, 0.5939, 0.5, 0.5939, 0.5, 0.5939, 0.5, 0.5939, 0.5, 0.625, 0.5, 0.625, 0.5, 0.5939, 0.5, 0.5939, 0.5, 0.5939, 0.25, 0.5939, 0.25, 0.5939, 0.5, 0.5939, 0.25, 0.625, 0.25, 0.625, 0.5, 0.5939, 0.5, 0.5939, 0.25, 0.625, 0.25, 0.625, 0.25, 0.5939, 0.25, 0.875, 0.5, 0.625, 0.5, 0.625, 0.5, 0.875, 0.5, 0.625, 0.5, 0.875, 0.5, 0.875, 0.75, 0.625, 0.75, 0.625, 0.5, 0.625, 0.75, 0.625, 0.75, 0.625, 0.5, 0.625, 0.5, 0.625, 0.5, 0.625, 0.5, 0.625, 0.5, 0.625, 0.75, 0.875, 0.75, 0.875, 0.75, 0.625, 0.75, 0.625, 0.75, 0.625, 0.75, 0.625, 0.75, 0.625, 0.75, 0.375, 0.25, 0.5939, 0.25, 0.5939, 0.5, 0.375, 0.5, 0.375, 0.5, 0.5939, 0.5, 0.5939, 0.75, 0.375, 0.75])
me_cube_008.materials.append(mat_material_001)
me_cube_008.use_remesh_fix_poles = True
me_cube_008.use_remesh_preserve_attributes = False
me_cube_008.update()
me_cube_011 = bpy.data.meshes.new('Cube.011')
me_cube_011.from_pydata([(-1.0, 6.039, -3.343), (-1.0, 8.218, -3.343), (22.42, 6.039, -3.343), (-1.0, 6.039, 0.7665), (-1.0, 6.129, 1.0), (22.42, 6.039, 0.7665), (-1.0, 8.218, 0.7665), (-1.0, 5.952, 0.7665), (-1.0, 5.952, 1.0), (22.42, 5.952, 0.7665), (22.42, 5.952, 1.0), (22.82, 5.952, 0.7665), (22.82, 5.952, 1.0), (22.82, 6.129, 0.7665), (22.82, 6.129, 1.0), (22.82, 8.129, 0.7665), (22.82, 8.129, 1.0), (22.42, 8.218, 0.7665), (22.82, 8.305, 0.7665), (22.82, 8.305, 1.0), (22.42, 8.305, 0.7665), (22.42, 8.305, 1.0), (-1.0, 8.305, 0.7665), (-1.0, 8.305, 1.0), (-1.0, 8.129, 1.0), (22.42, 8.129, 1.0), (22.42, 6.129, 1.0), (22.42, 8.218, -3.343)], [], [(0, 3, 6, 1), (1, 27, 2, 0), (2, 5, 3, 0), (4, 3, 7, 8), (3, 4, 24, 6), (3, 5, 9, 7), (9, 10, 8, 7), (10, 9, 11, 12), (5, 13, 11, 9), (13, 14, 12, 11), (15, 16, 14, 13), (5, 17, 15, 13), (16, 15, 18, 19), (15, 17, 20, 18), (20, 21, 19, 18), (17, 6, 22, 20), (22, 23, 21, 20), (6, 24, 23, 22), (24, 25, 21, 23), (25, 24, 4, 26), (25, 26, 14, 16), (25, 16, 19, 21), (26, 4, 8, 10), (14, 26, 10, 12), (1, 6, 17, 27), (27, 17, 5, 2)])
me_cube_011.polygons.foreach_set('use_smooth', [True] * 26)
_uv = me_cube_011.uv_layers.new(name='UVMap')
_uv.uv.foreach_set('vector', [0.375, 0.0, 0.5939, 0.0, 0.5939, 0.25, 0.375, 0.25, 0.125, 0.5, 0.375, 0.5, 0.375, 0.75, 0.125, 0.75, 0.375, 0.75, 0.5939, 0.75, 0.5939, 1.0, 0.375, 1.0, 0.625, 0.0, 0.5939, 0.0, 0.5939, 0.0, 0.625, 0.0, 0.5939, 0.0, 0.625, 0.0, 0.625, 0.25, 0.5939, 0.25, 0.5939, 1.0, 0.5939, 0.75, 0.5939, 0.75, 0.5939, 1.0, 0.5939, 0.75, 0.625, 0.75, 0.625, 1.0, 0.5939, 1.0, 0.625, 0.75, 0.5939, 0.75, 0.5939, 0.75, 0.625, 0.75, 0.5939, 0.75, 0.5939, 0.75, 0.5939, 0.75, 0.5939, 0.75, 0.5939, 0.75, 0.625, 0.75, 0.625, 0.75, 0.5939, 0.75, 0.5939, 0.5, 0.625, 0.5, 0.625, 0.75, 0.5939, 0.75, 0.5939, 0.75, 0.5939, 0.5, 0.5939, 0.5, 0.5939, 0.75, 0.625, 0.5, 0.5939, 0.5, 0.5939, 0.5, 0.625, 0.5, 0.5939, 0.5, 0.5939, 0.5, 0.5939, 0.5, 0.5939, 0.5, 0.5939, 0.5, 0.625, 0.5, 0.625, 0.5, 0.5939, 0.5, 0.5939, 0.5, 0.5939, 0.25, 0.5939, 0.25, 0.5939, 0.5, 0.5939, 0.25, 0.625, 0.25, 0.625, 0.5, 0.5939, 0.5, 0.5939, 0.25, 0.625, 0.25, 0.625, 0.25, 0.5939, 0.25, 0.875, 0.5, 0.625, 0.5, 0.625, 0.5, 0.875, 0.5, 0.625, 0.5, 0.875, 0.5, 0.875, 0.75, 0.625, 0.75, 0.625, 0.5, 0.625, 0.75, 0.625, 0.75, 0.625, 0.5, 0.625, 0.5, 0.625, 0.5, 0.625, 0.5, 0.625, 0.5, 0.625, 0.75, 0.875, 0.75, 0.875, 0.75, 0.625, 0.75, 0.625, 0.75, 0.625, 0.75, 0.625, 0.75, 0.625, 0.75, 0.375, 0.25, 0.5939, 0.25, 0.5939, 0.5, 0.375, 0.5, 0.375, 0.5, 0.5939, 0.5, 0.5939, 0.75, 0.375, 0.75])
me_cube_011.materials.append(mat_material_001)
me_cube_011.use_remesh_fix_poles = True
me_cube_011.use_remesh_preserve_attributes = False
me_cube_011.update()
me_cube_015 = bpy.data.meshes.new('Cube.015')
me_cube_015.from_pydata([(-1.0, 8.415, -3.343), (-1.0, 10.59, -3.343), (22.42, 8.415, -3.343), (-1.0, 8.415, 0.7665), (-1.0, 8.505, 1.0), (22.42, 8.415, 0.7665), (-1.0, 10.59, 0.7665), (-1.0, 8.329, 0.7665), (-1.0, 8.329, 1.0), (22.42, 8.329, 0.7665), (22.42, 8.329, 1.0), (22.82, 8.329, 0.7665), (22.82, 8.329, 1.0), (22.82, 8.505, 0.7665), (22.82, 8.505, 1.0), (22.82, 10.5, 0.7665), (22.82, 10.5, 1.0), (22.42, 10.59, 0.7665), (22.82, 10.68, 0.7665), (22.82, 10.68, 1.0), (22.42, 10.68, 0.7665), (22.42, 10.68, 1.0), (-1.0, 10.68, 0.7665), (-1.0, 10.68, 1.0), (-1.0, 10.5, 1.0), (22.42, 10.5, 1.0), (22.42, 8.505, 1.0), (22.42, 10.59, -3.343)], [], [(0, 3, 6, 1), (1, 27, 2, 0), (2, 5, 3, 0), (4, 3, 7, 8), (3, 4, 24, 6), (3, 5, 9, 7), (9, 10, 8, 7), (10, 9, 11, 12), (5, 13, 11, 9), (13, 14, 12, 11), (15, 16, 14, 13), (5, 17, 15, 13), (16, 15, 18, 19), (15, 17, 20, 18), (20, 21, 19, 18), (17, 6, 22, 20), (22, 23, 21, 20), (6, 24, 23, 22), (24, 25, 21, 23), (25, 24, 4, 26), (25, 26, 14, 16), (25, 16, 19, 21), (26, 4, 8, 10), (14, 26, 10, 12), (1, 6, 17, 27), (27, 17, 5, 2)])
me_cube_015.polygons.foreach_set('use_smooth', [True] * 26)
_uv = me_cube_015.uv_layers.new(name='UVMap')
_uv.uv.foreach_set('vector', [0.375, 0.0, 0.5939, 0.0, 0.5939, 0.25, 0.375, 0.25, 0.125, 0.5, 0.375, 0.5, 0.375, 0.75, 0.125, 0.75, 0.375, 0.75, 0.5939, 0.75, 0.5939, 1.0, 0.375, 1.0, 0.625, 0.0, 0.5939, 0.0, 0.5939, 0.0, 0.625, 0.0, 0.5939, 0.0, 0.625, 0.0, 0.625, 0.25, 0.5939, 0.25, 0.5939, 1.0, 0.5939, 0.75, 0.5939, 0.75, 0.5939, 1.0, 0.5939, 0.75, 0.625, 0.75, 0.625, 1.0, 0.5939, 1.0, 0.625, 0.75, 0.5939, 0.75, 0.5939, 0.75, 0.625, 0.75, 0.5939, 0.75, 0.5939, 0.75, 0.5939, 0.75, 0.5939, 0.75, 0.5939, 0.75, 0.625, 0.75, 0.625, 0.75, 0.5939, 0.75, 0.5939, 0.5, 0.625, 0.5, 0.625, 0.75, 0.5939, 0.75, 0.5939, 0.75, 0.5939, 0.5, 0.5939, 0.5, 0.5939, 0.75, 0.625, 0.5, 0.5939, 0.5, 0.5939, 0.5, 0.625, 0.5, 0.5939, 0.5, 0.5939, 0.5, 0.5939, 0.5, 0.5939, 0.5, 0.5939, 0.5, 0.625, 0.5, 0.625, 0.5, 0.5939, 0.5, 0.5939, 0.5, 0.5939, 0.25, 0.5939, 0.25, 0.5939, 0.5, 0.5939, 0.25, 0.625, 0.25, 0.625, 0.5, 0.5939, 0.5, 0.5939, 0.25, 0.625, 0.25, 0.625, 0.25, 0.5939, 0.25, 0.875, 0.5, 0.625, 0.5, 0.625, 0.5, 0.875, 0.5, 0.625, 0.5, 0.875, 0.5, 0.875, 0.75, 0.625, 0.75, 0.625, 0.5, 0.625, 0.75, 0.625, 0.75, 0.625, 0.5, 0.625, 0.5, 0.625, 0.5, 0.625, 0.5, 0.625, 0.5, 0.625, 0.75, 0.875, 0.75, 0.875, 0.75, 0.625, 0.75, 0.625, 0.75, 0.625, 0.75, 0.625, 0.75, 0.625, 0.75, 0.375, 0.25, 0.5939, 0.25, 0.5939, 0.5, 0.375, 0.5, 0.375, 0.5, 0.5939, 0.5, 0.5939, 0.75, 0.375, 0.75])
me_cube_015.materials.append(mat_material_001)
me_cube_015.use_remesh_fix_poles = True
me_cube_015.use_remesh_preserve_attributes = False
me_cube_015.update()
me_cube_018 = bpy.data.meshes.new('Cube.018')
me_cube_018.from_pydata([(-1.0, 10.79, -3.343), (-1.0, 12.97, -3.343), (22.42, 10.79, -3.343), (-1.0, 10.79, 0.7665), (-1.0, 10.88, 1.0), (22.42, 10.79, 0.7665), (-1.0, 12.97, 0.7665), (-1.0, 10.7, 0.7665), (-1.0, 10.7, 1.0), (22.42, 10.7, 0.7665), (22.42, 10.7, 1.0), (22.82, 10.7, 0.7665), (22.82, 10.7, 1.0), (22.82, 10.88, 0.7665), (22.82, 10.88, 1.0), (22.82, 12.88, 0.7665), (22.82, 12.88, 1.0), (22.42, 12.97, 0.7665), (22.82, 13.06, 0.7665), (22.82, 13.06, 1.0), (22.42, 13.06, 0.7665), (22.42, 13.06, 1.0), (-1.0, 13.06, 0.7665), (-1.0, 13.06, 1.0), (-1.0, 12.88, 1.0), (22.42, 12.88, 1.0), (22.42, 10.88, 1.0), (22.42, 12.97, -3.343)], [], [(0, 3, 6, 1), (1, 27, 2, 0), (2, 5, 3, 0), (4, 3, 7, 8), (3, 4, 24, 6), (3, 5, 9, 7), (9, 10, 8, 7), (10, 9, 11, 12), (5, 13, 11, 9), (13, 14, 12, 11), (15, 16, 14, 13), (5, 17, 15, 13), (16, 15, 18, 19), (15, 17, 20, 18), (20, 21, 19, 18), (17, 6, 22, 20), (22, 23, 21, 20), (6, 24, 23, 22), (24, 25, 21, 23), (25, 24, 4, 26), (25, 26, 14, 16), (25, 16, 19, 21), (26, 4, 8, 10), (14, 26, 10, 12), (1, 6, 17, 27), (27, 17, 5, 2)])
me_cube_018.polygons.foreach_set('use_smooth', [True] * 26)
_uv = me_cube_018.uv_layers.new(name='UVMap')
_uv.uv.foreach_set('vector', [0.375, 0.0, 0.5939, 0.0, 0.5939, 0.25, 0.375, 0.25, 0.125, 0.5, 0.375, 0.5, 0.375, 0.75, 0.125, 0.75, 0.375, 0.75, 0.5939, 0.75, 0.5939, 1.0, 0.375, 1.0, 0.625, 0.0, 0.5939, 0.0, 0.5939, 0.0, 0.625, 0.0, 0.5939, 0.0, 0.625, 0.0, 0.625, 0.25, 0.5939, 0.25, 0.5939, 1.0, 0.5939, 0.75, 0.5939, 0.75, 0.5939, 1.0, 0.5939, 0.75, 0.625, 0.75, 0.625, 1.0, 0.5939, 1.0, 0.625, 0.75, 0.5939, 0.75, 0.5939, 0.75, 0.625, 0.75, 0.5939, 0.75, 0.5939, 0.75, 0.5939, 0.75, 0.5939, 0.75, 0.5939, 0.75, 0.625, 0.75, 0.625, 0.75, 0.5939, 0.75, 0.5939, 0.5, 0.625, 0.5, 0.625, 0.75, 0.5939, 0.75, 0.5939, 0.75, 0.5939, 0.5, 0.5939, 0.5, 0.5939, 0.75, 0.625, 0.5, 0.5939, 0.5, 0.5939, 0.5, 0.625, 0.5, 0.5939, 0.5, 0.5939, 0.5, 0.5939, 0.5, 0.5939, 0.5, 0.5939, 0.5, 0.625, 0.5, 0.625, 0.5, 0.5939, 0.5, 0.5939, 0.5, 0.5939, 0.25, 0.5939, 0.25, 0.5939, 0.5, 0.5939, 0.25, 0.625, 0.25, 0.625, 0.5, 0.5939, 0.5, 0.5939, 0.25, 0.625, 0.25, 0.625, 0.25, 0.5939, 0.25, 0.875, 0.5, 0.625, 0.5, 0.625, 0.5, 0.875, 0.5, 0.625, 0.5, 0.875, 0.5, 0.875, 0.75, 0.625, 0.75, 0.625, 0.5, 0.625, 0.75, 0.625, 0.75, 0.625, 0.5, 0.625, 0.5, 0.625, 0.5, 0.625, 0.5, 0.625, 0.5, 0.625, 0.75, 0.875, 0.75, 0.875, 0.75, 0.625, 0.75, 0.625, 0.75, 0.625, 0.75, 0.625, 0.75, 0.625, 0.75, 0.375, 0.25, 0.5939, 0.25, 0.5939, 0.5, 0.375, 0.5, 0.375, 0.5, 0.5939, 0.5, 0.5939, 0.75, 0.375, 0.75])
me_cube_018.materials.append(mat_material_001)
me_cube_018.use_remesh_fix_poles = True
me_cube_018.use_remesh_preserve_attributes = False
me_cube_018.update()
me_cube_022 = bpy.data.meshes.new('Cube.022')
me_cube_022.from_pydata([(-1.0, 13.17, -3.343), (-1.0, 15.35, -3.343), (22.42, 13.17, -3.343), (-1.0, 13.17, 0.7665), (-1.0, 13.26, 1.0), (22.42, 13.17, 0.7665), (-1.0, 15.35, 0.7665), (-1.0, 13.08, 0.7665), (-1.0, 13.08, 1.0), (22.42, 13.08, 0.7665), (22.42, 13.08, 1.0), (22.82, 13.08, 0.7665), (22.82, 13.08, 1.0), (22.82, 13.26, 0.7665), (22.82, 13.26, 1.0), (22.82, 15.26, 0.7665), (22.82, 15.26, 1.0), (22.42, 15.35, 0.7665), (22.82, 15.43, 0.7665), (22.82, 15.43, 1.0), (22.42, 15.43, 0.7665), (22.42, 15.43, 1.0), (-1.0, 15.43, 0.7665), (-1.0, 15.43, 1.0), (-1.0, 15.26, 1.0), (22.42, 15.26, 1.0), (22.42, 13.26, 1.0), (22.42, 15.35, -3.343)], [], [(0, 3, 6, 1), (1, 27, 2, 0), (2, 5, 3, 0), (4, 3, 7, 8), (3, 4, 24, 6), (3, 5, 9, 7), (9, 10, 8, 7), (10, 9, 11, 12), (5, 13, 11, 9), (13, 14, 12, 11), (15, 16, 14, 13), (5, 17, 15, 13), (16, 15, 18, 19), (15, 17, 20, 18), (20, 21, 19, 18), (17, 6, 22, 20), (22, 23, 21, 20), (6, 24, 23, 22), (24, 25, 21, 23), (25, 24, 4, 26), (25, 26, 14, 16), (25, 16, 19, 21), (26, 4, 8, 10), (14, 26, 10, 12), (1, 6, 17, 27), (27, 17, 5, 2)])
me_cube_022.polygons.foreach_set('use_smooth', [True] * 26)
_uv = me_cube_022.uv_layers.new(name='UVMap')
_uv.uv.foreach_set('vector', [0.375, 0.0, 0.5939, 0.0, 0.5939, 0.25, 0.375, 0.25, 0.125, 0.5, 0.375, 0.5, 0.375, 0.75, 0.125, 0.75, 0.375, 0.75, 0.5939, 0.75, 0.5939, 1.0, 0.375, 1.0, 0.625, 0.0, 0.5939, 0.0, 0.5939, 0.0, 0.625, 0.0, 0.5939, 0.0, 0.625, 0.0, 0.625, 0.25, 0.5939, 0.25, 0.5939, 1.0, 0.5939, 0.75, 0.5939, 0.75, 0.5939, 1.0, 0.5939, 0.75, 0.625, 0.75, 0.625, 1.0, 0.5939, 1.0, 0.625, 0.75, 0.5939, 0.75, 0.5939, 0.75, 0.625, 0.75, 0.5939, 0.75, 0.5939, 0.75, 0.5939, 0.75, 0.5939, 0.75, 0.5939, 0.75, 0.625, 0.75, 0.625, 0.75, 0.5939, 0.75, 0.5939, 0.5, 0.625, 0.5, 0.625, 0.75, 0.5939, 0.75, 0.5939, 0.75, 0.5939, 0.5, 0.5939, 0.5, 0.5939, 0.75, 0.625, 0.5, 0.5939, 0.5, 0.5939, 0.5, 0.625, 0.5, 0.5939, 0.5, 0.5939, 0.5, 0.5939, 0.5, 0.5939, 0.5, 0.5939, 0.5, 0.625, 0.5, 0.625, 0.5, 0.5939, 0.5, 0.5939, 0.5, 0.5939, 0.25, 0.5939, 0.25, 0.5939, 0.5, 0.5939, 0.25, 0.625, 0.25, 0.625, 0.5, 0.5939, 0.5, 0.5939, 0.25, 0.625, 0.25, 0.625, 0.25, 0.5939, 0.25, 0.875, 0.5, 0.625, 0.5, 0.625, 0.5, 0.875, 0.5, 0.625, 0.5, 0.875, 0.5, 0.875, 0.75, 0.625, 0.75, 0.625, 0.5, 0.625, 0.75, 0.625, 0.75, 0.625, 0.5, 0.625, 0.5, 0.625, 0.5, 0.625, 0.5, 0.625, 0.5, 0.625, 0.75, 0.875, 0.75, 0.875, 0.75, 0.625, 0.75, 0.625, 0.75, 0.625, 0.75, 0.625, 0.75, 0.625, 0.75, 0.375, 0.25, 0.5939, 0.25, 0.5939, 0.5, 0.375, 0.5, 0.375, 0.5, 0.5939, 0.5, 0.5939, 0.75, 0.375, 0.75])
me_cube_022.materials.append(mat_material_001)
me_cube_022.use_remesh_fix_poles = True
me_cube_022.use_remesh_preserve_attributes = False
me_cube_022.update()
me_cube_023 = bpy.data.meshes.new('Cube.023')
me_cube_023.from_pydata([(-1.0, 15.54, -3.343), (-1.0, 17.72, -3.343), (22.42, 15.54, -3.343), (-1.0, 15.54, 0.7665), (-1.0, 15.63, 1.0), (22.42, 15.54, 0.7665), (-1.0, 17.72, 0.7665), (-1.0, 15.46, 0.7665), (-1.0, 15.46, 1.0), (22.42, 15.46, 0.7665), (22.42, 15.46, 1.0), (22.82, 15.46, 0.7665), (22.82, 15.46, 1.0), (22.82, 15.63, 0.7665), (22.82, 15.63, 1.0), (22.82, 17.63, 0.7665), (22.82, 17.63, 1.0), (22.42, 17.72, 0.7665), (22.82, 17.81, 0.7665), (22.82, 17.81, 1.0), (22.42, 17.81, 0.7665), (22.42, 17.81, 1.0), (-1.0, 17.81, 0.7665), (-1.0, 17.81, 1.0), (-1.0, 17.63, 1.0), (22.42, 17.63, 1.0), (22.42, 15.63, 1.0), (22.42, 17.72, -3.343)], [], [(0, 3, 6, 1), (1, 27, 2, 0), (2, 5, 3, 0), (4, 3, 7, 8), (3, 4, 24, 6), (3, 5, 9, 7), (9, 10, 8, 7), (10, 9, 11, 12), (5, 13, 11, 9), (13, 14, 12, 11), (15, 16, 14, 13), (5, 17, 15, 13), (16, 15, 18, 19), (15, 17, 20, 18), (20, 21, 19, 18), (17, 6, 22, 20), (22, 23, 21, 20), (6, 24, 23, 22), (24, 25, 21, 23), (25, 24, 4, 26), (25, 26, 14, 16), (25, 16, 19, 21), (26, 4, 8, 10), (14, 26, 10, 12), (1, 6, 17, 27), (27, 17, 5, 2)])
me_cube_023.polygons.foreach_set('use_smooth', [True] * 26)
_uv = me_cube_023.uv_layers.new(name='UVMap')
_uv.uv.foreach_set('vector', [0.375, 0.0, 0.5939, 0.0, 0.5939, 0.25, 0.375, 0.25, 0.125, 0.5, 0.375, 0.5, 0.375, 0.75, 0.125, 0.75, 0.375, 0.75, 0.5939, 0.75, 0.5939, 1.0, 0.375, 1.0, 0.625, 0.0, 0.5939, 0.0, 0.5939, 0.0, 0.625, 0.0, 0.5939, 0.0, 0.625, 0.0, 0.625, 0.25, 0.5939, 0.25, 0.5939, 1.0, 0.5939, 0.75, 0.5939, 0.75, 0.5939, 1.0, 0.5939, 0.75, 0.625, 0.75, 0.625, 1.0, 0.5939, 1.0, 0.625, 0.75, 0.5939, 0.75, 0.5939, 0.75, 0.625, 0.75, 0.5939, 0.75, 0.5939, 0.75, 0.5939, 0.75, 0.5939, 0.75, 0.5939, 0.75, 0.625, 0.75, 0.625, 0.75, 0.5939, 0.75, 0.5939, 0.5, 0.625, 0.5, 0.625, 0.75, 0.5939, 0.75, 0.5939, 0.75, 0.5939, 0.5, 0.5939, 0.5, 0.5939, 0.75, 0.625, 0.5, 0.5939, 0.5, 0.5939, 0.5, 0.625, 0.5, 0.5939, 0.5, 0.5939, 0.5, 0.5939, 0.5, 0.5939, 0.5, 0.5939, 0.5, 0.625, 0.5, 0.625, 0.5, 0.5939, 0.5, 0.5939, 0.5, 0.5939, 0.25, 0.5939, 0.25, 0.5939, 0.5, 0.5939, 0.25, 0.625, 0.25, 0.625, 0.5, 0.5939, 0.5, 0.5939, 0.25, 0.625, 0.25, 0.625, 0.25, 0.5939, 0.25, 0.875, 0.5, 0.625, 0.5, 0.625, 0.5, 0.875, 0.5, 0.625, 0.5, 0.875, 0.5, 0.875, 0.75, 0.625, 0.75, 0.625, 0.5, 0.625, 0.75, 0.625, 0.75, 0.625, 0.5, 0.625, 0.5, 0.625, 0.5, 0.625, 0.5, 0.625, 0.5, 0.625, 0.75, 0.875, 0.75, 0.875, 0.75, 0.625, 0.75, 0.625, 0.75, 0.625, 0.75, 0.625, 0.75, 0.625, 0.75, 0.375, 0.25, 0.5939, 0.25, 0.5939, 0.5, 0.375, 0.5, 0.375, 0.5, 0.5939, 0.5, 0.5939, 0.75, 0.375, 0.75])
me_cube_023.materials.append(mat_material_001)
me_cube_023.use_remesh_fix_poles = True
me_cube_023.use_remesh_preserve_attributes = False
me_cube_023.update()
me_cube_024 = bpy.data.meshes.new('Cube.024')
me_cube_024.from_pydata([(-1.0, 17.92, -3.343), (-1.0, 20.1, -3.343), (22.42, 17.92, -3.343), (-1.0, 17.92, 0.7665), (-1.0, 18.01, 1.0), (22.42, 17.92, 0.7665), (-1.0, 20.1, 0.7665), (-1.0, 17.83, 0.7665), (-1.0, 17.83, 1.0), (22.42, 17.83, 0.7665), (22.42, 17.83, 1.0), (22.82, 17.83, 0.7665), (22.82, 17.83, 1.0), (22.82, 18.01, 0.7665), (22.82, 18.01, 1.0), (22.82, 20.01, 0.7665), (22.82, 20.01, 1.0), (22.42, 20.1, 0.7665), (22.82, 20.19, 0.7665), (22.82, 20.19, 1.0), (22.42, 20.19, 0.7665), (22.42, 20.19, 1.0), (-1.0, 20.19, 0.7665), (-1.0, 20.19, 1.0), (-1.0, 20.01, 1.0), (22.42, 20.01, 1.0), (22.42, 18.01, 1.0), (22.42, 20.1, -3.343)], [], [(0, 3, 6, 1), (1, 27, 2, 0), (2, 5, 3, 0), (4, 3, 7, 8), (3, 4, 24, 6), (3, 5, 9, 7), (9, 10, 8, 7), (10, 9, 11, 12), (5, 13, 11, 9), (13, 14, 12, 11), (15, 16, 14, 13), (5, 17, 15, 13), (16, 15, 18, 19), (15, 17, 20, 18), (20, 21, 19, 18), (17, 6, 22, 20), (22, 23, 21, 20), (6, 24, 23, 22), (24, 25, 21, 23), (25, 24, 4, 26), (25, 26, 14, 16), (25, 16, 19, 21), (26, 4, 8, 10), (14, 26, 10, 12), (1, 6, 17, 27), (27, 17, 5, 2)])
me_cube_024.polygons.foreach_set('use_smooth', [True] * 26)
_uv = me_cube_024.uv_layers.new(name='UVMap')
_uv.uv.foreach_set('vector', [0.375, 0.0, 0.5939, 0.0, 0.5939, 0.25, 0.375, 0.25, 0.125, 0.5, 0.375, 0.5, 0.375, 0.75, 0.125, 0.75, 0.375, 0.75, 0.5939, 0.75, 0.5939, 1.0, 0.375, 1.0, 0.625, 0.0, 0.5939, 0.0, 0.5939, 0.0, 0.625, 0.0, 0.5939, 0.0, 0.625, 0.0, 0.625, 0.25, 0.5939, 0.25, 0.5939, 1.0, 0.5939, 0.75, 0.5939, 0.75, 0.5939, 1.0, 0.5939, 0.75, 0.625, 0.75, 0.625, 1.0, 0.5939, 1.0, 0.625, 0.75, 0.5939, 0.75, 0.5939, 0.75, 0.625, 0.75, 0.5939, 0.75, 0.5939, 0.75, 0.5939, 0.75, 0.5939, 0.75, 0.5939, 0.75, 0.625, 0.75, 0.625, 0.75, 0.5939, 0.75, 0.5939, 0.5, 0.625, 0.5, 0.625, 0.75, 0.5939, 0.75, 0.5939, 0.75, 0.5939, 0.5, 0.5939, 0.5, 0.5939, 0.75, 0.625, 0.5, 0.5939, 0.5, 0.5939, 0.5, 0.625, 0.5, 0.5939, 0.5, 0.5939, 0.5, 0.5939, 0.5, 0.5939, 0.5, 0.5939, 0.5, 0.625, 0.5, 0.625, 0.5, 0.5939, 0.5, 0.5939, 0.5, 0.5939, 0.25, 0.5939, 0.25, 0.5939, 0.5, 0.5939, 0.25, 0.625, 0.25, 0.625, 0.5, 0.5939, 0.5, 0.5939, 0.25, 0.625, 0.25, 0.625, 0.25, 0.5939, 0.25, 0.875, 0.5, 0.625, 0.5, 0.625, 0.5, 0.875, 0.5, 0.625, 0.5, 0.875, 0.5, 0.875, 0.75, 0.625, 0.75, 0.625, 0.5, 0.625, 0.75, 0.625, 0.75, 0.625, 0.5, 0.625, 0.5, 0.625, 0.5, 0.625, 0.5, 0.625, 0.5, 0.625, 0.75, 0.875, 0.75, 0.875, 0.75, 0.625, 0.75, 0.625, 0.75, 0.625, 0.75, 0.625, 0.75, 0.625, 0.75, 0.375, 0.25, 0.5939, 0.25, 0.5939, 0.5, 0.375, 0.5, 0.375, 0.5, 0.5939, 0.5, 0.5939, 0.75, 0.375, 0.75])
me_cube_024.materials.append(mat_material_001)
me_cube_024.use_remesh_fix_poles = True
me_cube_024.use_remesh_preserve_attributes = False
me_cube_024.update()
me_cube_025 = bpy.data.meshes.new('Cube.025')
me_cube_025.from_pydata([(-1.0, 20.3, -3.343), (-1.0, 22.48, -3.343), (22.42, 20.3, -3.343), (-1.0, 20.3, 0.7665), (-1.0, 20.39, 1.0), (22.42, 20.3, 0.7665), (-1.0, 22.48, 0.7665), (-1.0, 20.21, 0.7665), (-1.0, 20.21, 1.0), (22.42, 20.21, 0.7665), (22.42, 20.21, 1.0), (22.82, 20.21, 0.7665), (22.82, 20.21, 1.0), (22.82, 20.39, 0.7665), (22.82, 20.39, 1.0), (22.82, 22.39, 0.7665), (22.82, 22.39, 1.0), (22.42, 22.48, 0.7665), (22.82, 22.56, 0.7665), (22.82, 22.56, 1.0), (22.42, 22.56, 0.7665), (22.42, 22.56, 1.0), (-1.0, 22.56, 0.7665), (-1.0, 22.56, 1.0), (-1.0, 22.39, 1.0), (22.42, 22.39, 1.0), (22.42, 20.39, 1.0), (22.42, 22.48, -3.343)], [], [(0, 3, 6, 1), (1, 27, 2, 0), (2, 5, 3, 0), (4, 3, 7, 8), (3, 4, 24, 6), (3, 5, 9, 7), (9, 10, 8, 7), (10, 9, 11, 12), (5, 13, 11, 9), (13, 14, 12, 11), (15, 16, 14, 13), (5, 17, 15, 13), (16, 15, 18, 19), (15, 17, 20, 18), (20, 21, 19, 18), (17, 6, 22, 20), (22, 23, 21, 20), (6, 24, 23, 22), (24, 25, 21, 23), (25, 24, 4, 26), (25, 26, 14, 16), (25, 16, 19, 21), (26, 4, 8, 10), (14, 26, 10, 12), (1, 6, 17, 27), (27, 17, 5, 2)])
me_cube_025.polygons.foreach_set('use_smooth', [True] * 26)
_uv = me_cube_025.uv_layers.new(name='UVMap')
_uv.uv.foreach_set('vector', [0.375, 0.0, 0.5939, 0.0, 0.5939, 0.25, 0.375, 0.25, 0.125, 0.5, 0.375, 0.5, 0.375, 0.75, 0.125, 0.75, 0.375, 0.75, 0.5939, 0.75, 0.5939, 1.0, 0.375, 1.0, 0.625, 0.0, 0.5939, 0.0, 0.5939, 0.0, 0.625, 0.0, 0.5939, 0.0, 0.625, 0.0, 0.625, 0.25, 0.5939, 0.25, 0.5939, 1.0, 0.5939, 0.75, 0.5939, 0.75, 0.5939, 1.0, 0.5939, 0.75, 0.625, 0.75, 0.625, 1.0, 0.5939, 1.0, 0.625, 0.75, 0.5939, 0.75, 0.5939, 0.75, 0.625, 0.75, 0.5939, 0.75, 0.5939, 0.75, 0.5939, 0.75, 0.5939, 0.75, 0.5939, 0.75, 0.625, 0.75, 0.625, 0.75, 0.5939, 0.75, 0.5939, 0.5, 0.625, 0.5, 0.625, 0.75, 0.5939, 0.75, 0.5939, 0.75, 0.5939, 0.5, 0.5939, 0.5, 0.5939, 0.75, 0.625, 0.5, 0.5939, 0.5, 0.5939, 0.5, 0.625, 0.5, 0.5939, 0.5, 0.5939, 0.5, 0.5939, 0.5, 0.5939, 0.5, 0.5939, 0.5, 0.625, 0.5, 0.625, 0.5, 0.5939, 0.5, 0.5939, 0.5, 0.5939, 0.25, 0.5939, 0.25, 0.5939, 0.5, 0.5939, 0.25, 0.625, 0.25, 0.625, 0.5, 0.5939, 0.5, 0.5939, 0.25, 0.625, 0.25, 0.625, 0.25, 0.5939, 0.25, 0.875, 0.5, 0.625, 0.5, 0.625, 0.5, 0.875, 0.5, 0.625, 0.5, 0.875, 0.5, 0.875, 0.75, 0.625, 0.75, 0.625, 0.5, 0.625, 0.75, 0.625, 0.75, 0.625, 0.5, 0.625, 0.5, 0.625, 0.5, 0.625, 0.5, 0.625, 0.5, 0.625, 0.75, 0.875, 0.75, 0.875, 0.75, 0.625, 0.75, 0.625, 0.75, 0.625, 0.75, 0.625, 0.75, 0.625, 0.75, 0.375, 0.25, 0.5939, 0.25, 0.5939, 0.5, 0.375, 0.5, 0.375, 0.5, 0.5939, 0.5, 0.5939, 0.75, 0.375, 0.75])
me_cube_025.materials.append(mat_material_001)
me_cube_025.use_remesh_fix_poles = True
me_cube_025.use_remesh_preserve_attributes = False
me_cube_025.update()
me_cube_026 = bpy.data.meshes.new('Cube.026')
me_cube_026.from_pydata([(-1.0, 22.67, -3.343), (-1.0, 24.85, -3.343), (22.42, 22.67, -3.343), (-1.0, 22.67, 0.7665), (-1.0, 22.76, 1.0), (22.42, 22.67, 0.7665), (-1.0, 24.85, 0.7665), (-1.0, 22.59, 0.7665), (-1.0, 22.59, 1.0), (22.42, 22.59, 0.7665), (22.42, 22.59, 1.0), (22.82, 22.59, 0.7665), (22.82, 22.59, 1.0), (22.82, 22.76, 0.7665), (22.82, 22.76, 1.0), (22.82, 24.76, 0.7665), (22.82, 24.76, 1.0), (22.42, 24.85, 0.7665), (22.82, 24.94, 0.7665), (22.82, 24.94, 1.0), (22.42, 24.94, 0.7665), (22.42, 24.94, 1.0), (-1.0, 24.94, 0.7665), (-1.0, 24.94, 1.0), (-1.0, 24.76, 1.0), (22.42, 24.76, 1.0), (22.42, 22.76, 1.0), (22.42, 24.85, -3.343)], [], [(0, 3, 6, 1), (1, 27, 2, 0), (2, 5, 3, 0), (4, 3, 7, 8), (3, 4, 24, 6), (3, 5, 9, 7), (9, 10, 8, 7), (10, 9, 11, 12), (5, 13, 11, 9), (13, 14, 12, 11), (15, 16, 14, 13), (5, 17, 15, 13), (16, 15, 18, 19), (15, 17, 20, 18), (20, 21, 19, 18), (17, 6, 22, 20), (22, 23, 21, 20), (6, 24, 23, 22), (24, 25, 21, 23), (25, 24, 4, 26), (25, 26, 14, 16), (25, 16, 19, 21), (26, 4, 8, 10), (14, 26, 10, 12), (1, 6, 17, 27), (27, 17, 5, 2)])
me_cube_026.polygons.foreach_set('use_smooth', [True] * 26)
_uv = me_cube_026.uv_layers.new(name='UVMap')
_uv.uv.foreach_set('vector', [0.375, 0.0, 0.5939, 0.0, 0.5939, 0.25, 0.375, 0.25, 0.125, 0.5, 0.375, 0.5, 0.375, 0.75, 0.125, 0.75, 0.375, 0.75, 0.5939, 0.75, 0.5939, 1.0, 0.375, 1.0, 0.625, 0.0, 0.5939, 0.0, 0.5939, 0.0, 0.625, 0.0, 0.5939, 0.0, 0.625, 0.0, 0.625, 0.25, 0.5939, 0.25, 0.5939, 1.0, 0.5939, 0.75, 0.5939, 0.75, 0.5939, 1.0, 0.5939, 0.75, 0.625, 0.75, 0.625, 1.0, 0.5939, 1.0, 0.625, 0.75, 0.5939, 0.75, 0.5939, 0.75, 0.625, 0.75, 0.5939, 0.75, 0.5939, 0.75, 0.5939, 0.75, 0.5939, 0.75, 0.5939, 0.75, 0.625, 0.75, 0.625, 0.75, 0.5939, 0.75, 0.5939, 0.5, 0.625, 0.5, 0.625, 0.75, 0.5939, 0.75, 0.5939, 0.75, 0.5939, 0.5, 0.5939, 0.5, 0.5939, 0.75, 0.625, 0.5, 0.5939, 0.5, 0.5939, 0.5, 0.625, 0.5, 0.5939, 0.5, 0.5939, 0.5, 0.5939, 0.5, 0.5939, 0.5, 0.5939, 0.5, 0.625, 0.5, 0.625, 0.5, 0.5939, 0.5, 0.5939, 0.5, 0.5939, 0.25, 0.5939, 0.25, 0.5939, 0.5, 0.5939, 0.25, 0.625, 0.25, 0.625, 0.5, 0.5939, 0.5, 0.5939, 0.25, 0.625, 0.25, 0.625, 0.25, 0.5939, 0.25, 0.875, 0.5, 0.625, 0.5, 0.625, 0.5, 0.875, 0.5, 0.625, 0.5, 0.875, 0.5, 0.875, 0.75, 0.625, 0.75, 0.625, 0.5, 0.625, 0.75, 0.625, 0.75, 0.625, 0.5, 0.625, 0.5, 0.625, 0.5, 0.625, 0.5, 0.625, 0.5, 0.625, 0.75, 0.875, 0.75, 0.875, 0.75, 0.625, 0.75, 0.625, 0.75, 0.625, 0.75, 0.625, 0.75, 0.625, 0.75, 0.375, 0.25, 0.5939, 0.25, 0.5939, 0.5, 0.375, 0.5, 0.375, 0.5, 0.5939, 0.5, 0.5939, 0.75, 0.375, 0.75])
me_cube_026.materials.append(mat_material_001)
me_cube_026.use_remesh_fix_poles = True
me_cube_026.use_remesh_preserve_attributes = False
me_cube_026.update()
me_cube_027 = bpy.data.meshes.new('Cube.027')
me_cube_027.from_pydata([(-1.0, 25.05, -3.343), (-1.0, 27.23, -3.343), (22.42, 25.05, -3.343), (-1.0, 25.05, 0.7665), (-1.0, 25.14, 1.0), (22.42, 25.05, 0.7665), (-1.0, 27.23, 0.7665), (-1.0, 24.96, 0.7665), (-1.0, 24.96, 1.0), (22.42, 24.96, 0.7665), (22.42, 24.96, 1.0), (22.82, 24.96, 0.7665), (22.82, 24.96, 1.0), (22.82, 25.14, 0.7665), (22.82, 25.14, 1.0), (22.82, 27.14, 0.7665), (22.82, 27.14, 1.0), (22.42, 27.23, 0.7665), (22.82, 27.32, 0.7665), (22.82, 27.32, 1.0), (22.42, 27.32, 0.7665), (22.42, 27.32, 1.0), (-1.0, 27.32, 0.7665), (-1.0, 27.32, 1.0), (-1.0, 27.14, 1.0), (22.42, 27.14, 1.0), (22.42, 25.14, 1.0), (22.42, 27.23, -3.343)], [], [(0, 3, 6, 1), (1, 27, 2, 0), (2, 5, 3, 0), (4, 3, 7, 8), (3, 4, 24, 6), (3, 5, 9, 7), (9, 10, 8, 7), (10, 9, 11, 12), (5, 13, 11, 9), (13, 14, 12, 11), (15, 16, 14, 13), (5, 17, 15, 13), (16, 15, 18, 19), (15, 17, 20, 18), (20, 21, 19, 18), (17, 6, 22, 20), (22, 23, 21, 20), (6, 24, 23, 22), (24, 25, 21, 23), (25, 24, 4, 26), (25, 26, 14, 16), (25, 16, 19, 21), (26, 4, 8, 10), (14, 26, 10, 12), (1, 6, 17, 27), (27, 17, 5, 2)])
me_cube_027.polygons.foreach_set('use_smooth', [True] * 26)
_uv = me_cube_027.uv_layers.new(name='UVMap')
_uv.uv.foreach_set('vector', [0.375, 0.0, 0.5939, 0.0, 0.5939, 0.25, 0.375, 0.25, 0.125, 0.5, 0.375, 0.5, 0.375, 0.75, 0.125, 0.75, 0.375, 0.75, 0.5939, 0.75, 0.5939, 1.0, 0.375, 1.0, 0.625, 0.0, 0.5939, 0.0, 0.5939, 0.0, 0.625, 0.0, 0.5939, 0.0, 0.625, 0.0, 0.625, 0.25, 0.5939, 0.25, 0.5939, 1.0, 0.5939, 0.75, 0.5939, 0.75, 0.5939, 1.0, 0.5939, 0.75, 0.625, 0.75, 0.625, 1.0, 0.5939, 1.0, 0.625, 0.75, 0.5939, 0.75, 0.5939, 0.75, 0.625, 0.75, 0.5939, 0.75, 0.5939, 0.75, 0.5939, 0.75, 0.5939, 0.75, 0.5939, 0.75, 0.625, 0.75, 0.625, 0.75, 0.5939, 0.75, 0.5939, 0.5, 0.625, 0.5, 0.625, 0.75, 0.5939, 0.75, 0.5939, 0.75, 0.5939, 0.5, 0.5939, 0.5, 0.5939, 0.75, 0.625, 0.5, 0.5939, 0.5, 0.5939, 0.5, 0.625, 0.5, 0.5939, 0.5, 0.5939, 0.5, 0.5939, 0.5, 0.5939, 0.5, 0.5939, 0.5, 0.625, 0.5, 0.625, 0.5, 0.5939, 0.5, 0.5939, 0.5, 0.5939, 0.25, 0.5939, 0.25, 0.5939, 0.5, 0.5939, 0.25, 0.625, 0.25, 0.625, 0.5, 0.5939, 0.5, 0.5939, 0.25, 0.625, 0.25, 0.625, 0.25, 0.5939, 0.25, 0.875, 0.5, 0.625, 0.5, 0.625, 0.5, 0.875, 0.5, 0.625, 0.5, 0.875, 0.5, 0.875, 0.75, 0.625, 0.75, 0.625, 0.5, 0.625, 0.75, 0.625, 0.75, 0.625, 0.5, 0.625, 0.5, 0.625, 0.5, 0.625, 0.5, 0.625, 0.5, 0.625, 0.75, 0.875, 0.75, 0.875, 0.75, 0.625, 0.75, 0.625, 0.75, 0.625, 0.75, 0.625, 0.75, 0.625, 0.75, 0.375, 0.25, 0.5939, 0.25, 0.5939, 0.5, 0.375, 0.5, 0.375, 0.5, 0.5939, 0.5, 0.5939, 0.75, 0.375, 0.75])
me_cube_027.materials.append(mat_material_001)
me_cube_027.use_remesh_fix_poles = True
me_cube_027.use_remesh_preserve_attributes = False
me_cube_027.update()
me_cube_028 = bpy.data.meshes.new('Cube.028')
me_cube_028.from_pydata([(-1.0, 27.43, -3.343), (-1.0, 29.6, -3.343), (22.42, 27.43, -3.343), (-1.0, 27.43, 0.7665), (-1.0, 27.51, 1.0), (22.42, 27.43, 0.7665), (-1.0, 29.6, 0.7665), (-1.0, 27.34, 0.7665), (-1.0, 27.34, 1.0), (22.42, 27.34, 0.7665), (22.42, 27.34, 1.0), (22.82, 27.34, 0.7665), (22.82, 27.34, 1.0), (22.82, 27.51, 0.7665), (22.82, 27.51, 1.0), (22.82, 29.51, 0.7665), (22.82, 29.51, 1.0), (22.42, 29.6, 0.7665), (22.82, 29.69, 0.7665), (22.82, 29.69, 1.0), (22.42, 29.69, 0.7665), (22.42, 29.69, 1.0), (-1.0, 29.69, 0.7665), (-1.0, 29.69, 1.0), (-1.0, 29.51, 1.0), (22.42, 29.51, 1.0), (22.42, 27.51, 1.0), (22.42, 29.6, -3.343)], [], [(0, 3, 6, 1), (1, 27, 2, 0), (2, 5, 3, 0), (4, 3, 7, 8), (3, 4, 24, 6), (3, 5, 9, 7), (9, 10, 8, 7), (10, 9, 11, 12), (5, 13, 11, 9), (13, 14, 12, 11), (15, 16, 14, 13), (5, 17, 15, 13), (16, 15, 18, 19), (15, 17, 20, 18), (20, 21, 19, 18), (17, 6, 22, 20), (22, 23, 21, 20), (6, 24, 23, 22), (24, 25, 21, 23), (25, 24, 4, 26), (25, 26, 14, 16), (25, 16, 19, 21), (26, 4, 8, 10), (14, 26, 10, 12), (1, 6, 17, 27), (27, 17, 5, 2)])
me_cube_028.polygons.foreach_set('use_smooth', [True] * 26)
_uv = me_cube_028.uv_layers.new(name='UVMap')
_uv.uv.foreach_set('vector', [0.375, 0.0, 0.5939, 0.0, 0.5939, 0.25, 0.375, 0.25, 0.125, 0.5, 0.375, 0.5, 0.375, 0.75, 0.125, 0.75, 0.375, 0.75, 0.5939, 0.75, 0.5939, 1.0, 0.375, 1.0, 0.625, 0.0, 0.5939, 0.0, 0.5939, 0.0, 0.625, 0.0, 0.5939, 0.0, 0.625, 0.0, 0.625, 0.25, 0.5939, 0.25, 0.5939, 1.0, 0.5939, 0.75, 0.5939, 0.75, 0.5939, 1.0, 0.5939, 0.75, 0.625, 0.75, 0.625, 1.0, 0.5939, 1.0, 0.625, 0.75, 0.5939, 0.75, 0.5939, 0.75, 0.625, 0.75, 0.5939, 0.75, 0.5939, 0.75, 0.5939, 0.75, 0.5939, 0.75, 0.5939, 0.75, 0.625, 0.75, 0.625, 0.75, 0.5939, 0.75, 0.5939, 0.5, 0.625, 0.5, 0.625, 0.75, 0.5939, 0.75, 0.5939, 0.75, 0.5939, 0.5, 0.5939, 0.5, 0.5939, 0.75, 0.625, 0.5, 0.5939, 0.5, 0.5939, 0.5, 0.625, 0.5, 0.5939, 0.5, 0.5939, 0.5, 0.5939, 0.5, 0.5939, 0.5, 0.5939, 0.5, 0.625, 0.5, 0.625, 0.5, 0.5939, 0.5, 0.5939, 0.5, 0.5939, 0.25, 0.5939, 0.25, 0.5939, 0.5, 0.5939, 0.25, 0.625, 0.25, 0.625, 0.5, 0.5939, 0.5, 0.5939, 0.25, 0.625, 0.25, 0.625, 0.25, 0.5939, 0.25, 0.875, 0.5, 0.625, 0.5, 0.625, 0.5, 0.875, 0.5, 0.625, 0.5, 0.875, 0.5, 0.875, 0.75, 0.625, 0.75, 0.625, 0.5, 0.625, 0.75, 0.625, 0.75, 0.625, 0.5, 0.625, 0.5, 0.625, 0.5, 0.625, 0.5, 0.625, 0.5, 0.625, 0.75, 0.875, 0.75, 0.875, 0.75, 0.625, 0.75, 0.625, 0.75, 0.625, 0.75, 0.625, 0.75, 0.625, 0.75, 0.375, 0.25, 0.5939, 0.25, 0.5939, 0.5, 0.375, 0.5, 0.375, 0.5, 0.5939, 0.5, 0.5939, 0.75, 0.375, 0.75])
me_cube_028.materials.append(mat_material_001)
me_cube_028.use_remesh_fix_poles = True
me_cube_028.use_remesh_preserve_attributes = False
me_cube_028.update()
me_cube_029 = bpy.data.meshes.new('Cube.029')
me_cube_029.from_pydata([(-1.0, 29.8, -3.343), (-1.0, 31.98, -3.343), (22.42, 29.8, -3.343), (-1.0, 29.8, 0.7665), (-1.0, 29.89, 1.0), (22.42, 29.8, 0.7665), (-1.0, 31.98, 0.7665), (-1.0, 29.71, 0.7665), (-1.0, 29.71, 1.0), (22.42, 29.71, 0.7665), (22.42, 29.71, 1.0), (22.82, 29.71, 0.7665), (22.82, 29.71, 1.0), (22.82, 29.89, 0.7665), (22.82, 29.89, 1.0), (22.82, 31.89, 0.7665), (22.82, 31.89, 1.0), (22.42, 31.98, 0.7665), (22.82, 32.07, 0.7665), (22.82, 32.07, 1.0), (22.42, 32.07, 0.7665), (22.42, 32.07, 1.0), (-1.0, 32.07, 0.7665), (-1.0, 32.07, 1.0), (-1.0, 31.89, 1.0), (22.42, 31.89, 1.0), (22.42, 29.89, 1.0), (22.42, 31.98, -3.343)], [], [(0, 3, 6, 1), (1, 27, 2, 0), (2, 5, 3, 0), (4, 3, 7, 8), (3, 4, 24, 6), (3, 5, 9, 7), (9, 10, 8, 7), (10, 9, 11, 12), (5, 13, 11, 9), (13, 14, 12, 11), (15, 16, 14, 13), (5, 17, 15, 13), (16, 15, 18, 19), (15, 17, 20, 18), (20, 21, 19, 18), (17, 6, 22, 20), (22, 23, 21, 20), (6, 24, 23, 22), (24, 25, 21, 23), (25, 24, 4, 26), (25, 26, 14, 16), (25, 16, 19, 21), (26, 4, 8, 10), (14, 26, 10, 12), (1, 6, 17, 27), (27, 17, 5, 2)])
me_cube_029.polygons.foreach_set('use_smooth', [True] * 26)
_uv = me_cube_029.uv_layers.new(name='UVMap')
_uv.uv.foreach_set('vector', [0.375, 0.0, 0.5939, 0.0, 0.5939, 0.25, 0.375, 0.25, 0.125, 0.5, 0.375, 0.5, 0.375, 0.75, 0.125, 0.75, 0.375, 0.75, 0.5939, 0.75, 0.5939, 1.0, 0.375, 1.0, 0.625, 0.0, 0.5939, 0.0, 0.5939, 0.0, 0.625, 0.0, 0.5939, 0.0, 0.625, 0.0, 0.625, 0.25, 0.5939, 0.25, 0.5939, 1.0, 0.5939, 0.75, 0.5939, 0.75, 0.5939, 1.0, 0.5939, 0.75, 0.625, 0.75, 0.625, 1.0, 0.5939, 1.0, 0.625, 0.75, 0.5939, 0.75, 0.5939, 0.75, 0.625, 0.75, 0.5939, 0.75, 0.5939, 0.75, 0.5939, 0.75, 0.5939, 0.75, 0.5939, 0.75, 0.625, 0.75, 0.625, 0.75, 0.5939, 0.75, 0.5939, 0.5, 0.625, 0.5, 0.625, 0.75, 0.5939, 0.75, 0.5939, 0.75, 0.5939, 0.5, 0.5939, 0.5, 0.5939, 0.75, 0.625, 0.5, 0.5939, 0.5, 0.5939, 0.5, 0.625, 0.5, 0.5939, 0.5, 0.5939, 0.5, 0.5939, 0.5, 0.5939, 0.5, 0.5939, 0.5, 0.625, 0.5, 0.625, 0.5, 0.5939, 0.5, 0.5939, 0.5, 0.5939, 0.25, 0.5939, 0.25, 0.5939, 0.5, 0.5939, 0.25, 0.625, 0.25, 0.625, 0.5, 0.5939, 0.5, 0.5939, 0.25, 0.625, 0.25, 0.625, 0.25, 0.5939, 0.25, 0.875, 0.5, 0.625, 0.5, 0.625, 0.5, 0.875, 0.5, 0.625, 0.5, 0.875, 0.5, 0.875, 0.75, 0.625, 0.75, 0.625, 0.5, 0.625, 0.75, 0.625, 0.75, 0.625, 0.5, 0.625, 0.5, 0.625, 0.5, 0.625, 0.5, 0.625, 0.5, 0.625, 0.75, 0.875, 0.75, 0.875, 0.75, 0.625, 0.75, 0.625, 0.75, 0.625, 0.75, 0.625, 0.75, 0.625, 0.75, 0.375, 0.25, 0.5939, 0.25, 0.5939, 0.5, 0.375, 0.5, 0.375, 0.5, 0.5939, 0.5, 0.5939, 0.75, 0.375, 0.75])
me_cube_029.materials.append(mat_material_001)
me_cube_029.use_remesh_fix_poles = True
me_cube_029.use_remesh_preserve_attributes = False
me_cube_029.update()
me_cube_030 = bpy.data.meshes.new('Cube.030')
me_cube_030.from_pydata([(-1.0, 32.18, -3.343), (-1.0, 34.36, -3.343), (22.42, 32.18, -3.343), (-1.0, 32.18, 0.7665), (-1.0, 32.27, 1.0), (22.42, 32.18, 0.7665), (-1.0, 34.36, 0.7665), (-1.0, 32.09, 0.7665), (-1.0, 32.09, 1.0), (22.42, 32.09, 0.7665), (22.42, 32.09, 1.0), (22.82, 32.09, 0.7665), (22.82, 32.09, 1.0), (22.82, 32.27, 0.7665), (22.82, 32.27, 1.0), (22.82, 34.27, 0.7665), (22.82, 34.27, 1.0), (22.42, 34.36, 0.7665), (22.82, 34.44, 0.7665), (22.82, 34.44, 1.0), (22.42, 34.44, 0.7665), (22.42, 34.44, 1.0), (-1.0, 34.44, 0.7665), (-1.0, 34.44, 1.0), (-1.0, 34.27, 1.0), (22.42, 34.27, 1.0), (22.42, 32.27, 1.0), (22.42, 34.36, -3.343)], [], [(0, 3, 6, 1), (1, 27, 2, 0), (2, 5, 3, 0), (4, 3, 7, 8), (3, 4, 24, 6), (3, 5, 9, 7), (9, 10, 8, 7), (10, 9, 11, 12), (5, 13, 11, 9), (13, 14, 12, 11), (15, 16, 14, 13), (5, 17, 15, 13), (16, 15, 18, 19), (15, 17, 20, 18), (20, 21, 19, 18), (17, 6, 22, 20), (22, 23, 21, 20), (6, 24, 23, 22), (24, 25, 21, 23), (25, 24, 4, 26), (25, 26, 14, 16), (25, 16, 19, 21), (26, 4, 8, 10), (14, 26, 10, 12), (1, 6, 17, 27), (27, 17, 5, 2)])
me_cube_030.polygons.foreach_set('use_smooth', [True] * 26)
_uv = me_cube_030.uv_layers.new(name='UVMap')
_uv.uv.foreach_set('vector', [0.375, 0.0, 0.5939, 0.0, 0.5939, 0.25, 0.375, 0.25, 0.125, 0.5, 0.375, 0.5, 0.375, 0.75, 0.125, 0.75, 0.375, 0.75, 0.5939, 0.75, 0.5939, 1.0, 0.375, 1.0, 0.625, 0.0, 0.5939, 0.0, 0.5939, 0.0, 0.625, 0.0, 0.5939, 0.0, 0.625, 0.0, 0.625, 0.25, 0.5939, 0.25, 0.5939, 1.0, 0.5939, 0.75, 0.5939, 0.75, 0.5939, 1.0, 0.5939, 0.75, 0.625, 0.75, 0.625, 1.0, 0.5939, 1.0, 0.625, 0.75, 0.5939, 0.75, 0.5939, 0.75, 0.625, 0.75, 0.5939, 0.75, 0.5939, 0.75, 0.5939, 0.75, 0.5939, 0.75, 0.5939, 0.75, 0.625, 0.75, 0.625, 0.75, 0.5939, 0.75, 0.5939, 0.5, 0.625, 0.5, 0.625, 0.75, 0.5939, 0.75, 0.5939, 0.75, 0.5939, 0.5, 0.5939, 0.5, 0.5939, 0.75, 0.625, 0.5, 0.5939, 0.5, 0.5939, 0.5, 0.625, 0.5, 0.5939, 0.5, 0.5939, 0.5, 0.5939, 0.5, 0.5939, 0.5, 0.5939, 0.5, 0.625, 0.5, 0.625, 0.5, 0.5939, 0.5, 0.5939, 0.5, 0.5939, 0.25, 0.5939, 0.25, 0.5939, 0.5, 0.5939, 0.25, 0.625, 0.25, 0.625, 0.5, 0.5939, 0.5, 0.5939, 0.25, 0.625, 0.25, 0.625, 0.25, 0.5939, 0.25, 0.875, 0.5, 0.625, 0.5, 0.625, 0.5, 0.875, 0.5, 0.625, 0.5, 0.875, 0.5, 0.875, 0.75, 0.625, 0.75, 0.625, 0.5, 0.625, 0.75, 0.625, 0.75, 0.625, 0.5, 0.625, 0.5, 0.625, 0.5, 0.625, 0.5, 0.625, 0.5, 0.625, 0.75, 0.875, 0.75, 0.875, 0.75, 0.625, 0.75, 0.625, 0.75, 0.625, 0.75, 0.625, 0.75, 0.625, 0.75, 0.375, 0.25, 0.5939, 0.25, 0.5939, 0.5, 0.375, 0.5, 0.375, 0.5, 0.5939, 0.5, 0.5939, 0.75, 0.375, 0.75])
me_cube_030.materials.append(mat_material_001)
me_cube_030.use_remesh_fix_poles = True
me_cube_030.use_remesh_preserve_attributes = False
me_cube_030.update()
me_cube_031 = bpy.data.meshes.new('Cube.031')
me_cube_031.from_pydata([(-1.0, 34.55, -3.343), (-1.0, 36.73, -3.343), (22.42, 34.55, -3.343), (-1.0, 34.55, 0.7665), (-1.0, 34.64, 1.0), (22.42, 34.55, 0.7665), (-1.0, 36.73, 0.7665), (-1.0, 34.47, 0.7665), (-1.0, 34.47, 1.0), (22.42, 34.47, 0.7665), (22.42, 34.47, 1.0), (22.82, 34.47, 0.7665), (22.82, 34.47, 1.0), (22.82, 34.64, 0.7665), (22.82, 34.64, 1.0), (22.82, 36.64, 0.7665), (22.82, 36.64, 1.0), (22.42, 36.73, 0.7665), (22.82, 36.82, 0.7665), (22.82, 36.82, 1.0), (22.42, 36.82, 0.7665), (22.42, 36.82, 1.0), (-1.0, 36.82, 0.7665), (-1.0, 36.82, 1.0), (-1.0, 36.64, 1.0), (22.42, 36.64, 1.0), (22.42, 34.64, 1.0), (22.42, 36.73, -3.343)], [], [(0, 3, 6, 1), (1, 27, 2, 0), (2, 5, 3, 0), (4, 3, 7, 8), (3, 4, 24, 6), (3, 5, 9, 7), (9, 10, 8, 7), (10, 9, 11, 12), (5, 13, 11, 9), (13, 14, 12, 11), (15, 16, 14, 13), (5, 17, 15, 13), (16, 15, 18, 19), (15, 17, 20, 18), (20, 21, 19, 18), (17, 6, 22, 20), (22, 23, 21, 20), (6, 24, 23, 22), (24, 25, 21, 23), (25, 24, 4, 26), (25, 26, 14, 16), (25, 16, 19, 21), (26, 4, 8, 10), (14, 26, 10, 12), (1, 6, 17, 27), (27, 17, 5, 2)])
me_cube_031.polygons.foreach_set('use_smooth', [True] * 26)
_uv = me_cube_031.uv_layers.new(name='UVMap')
_uv.uv.foreach_set('vector', [0.375, 0.0, 0.5939, 0.0, 0.5939, 0.25, 0.375, 0.25, 0.125, 0.5, 0.375, 0.5, 0.375, 0.75, 0.125, 0.75, 0.375, 0.75, 0.5939, 0.75, 0.5939, 1.0, 0.375, 1.0, 0.625, 0.0, 0.5939, 0.0, 0.5939, 0.0, 0.625, 0.0, 0.5939, 0.0, 0.625, 0.0, 0.625, 0.25, 0.5939, 0.25, 0.5939, 1.0, 0.5939, 0.75, 0.5939, 0.75, 0.5939, 1.0, 0.5939, 0.75, 0.625, 0.75, 0.625, 1.0, 0.5939, 1.0, 0.625, 0.75, 0.5939, 0.75, 0.5939, 0.75, 0.625, 0.75, 0.5939, 0.75, 0.5939, 0.75, 0.5939, 0.75, 0.5939, 0.75, 0.5939, 0.75, 0.625, 0.75, 0.625, 0.75, 0.5939, 0.75, 0.5939, 0.5, 0.625, 0.5, 0.625, 0.75, 0.5939, 0.75, 0.5939, 0.75, 0.5939, 0.5, 0.5939, 0.5, 0.5939, 0.75, 0.625, 0.5, 0.5939, 0.5, 0.5939, 0.5, 0.625, 0.5, 0.5939, 0.5, 0.5939, 0.5, 0.5939, 0.5, 0.5939, 0.5, 0.5939, 0.5, 0.625, 0.5, 0.625, 0.5, 0.5939, 0.5, 0.5939, 0.5, 0.5939, 0.25, 0.5939, 0.25, 0.5939, 0.5, 0.5939, 0.25, 0.625, 0.25, 0.625, 0.5, 0.5939, 0.5, 0.5939, 0.25, 0.625, 0.25, 0.625, 0.25, 0.5939, 0.25, 0.875, 0.5, 0.625, 0.5, 0.625, 0.5, 0.875, 0.5, 0.625, 0.5, 0.875, 0.5, 0.875, 0.75, 0.625, 0.75, 0.625, 0.5, 0.625, 0.75, 0.625, 0.75, 0.625, 0.5, 0.625, 0.5, 0.625, 0.5, 0.625, 0.5, 0.625, 0.5, 0.625, 0.75, 0.875, 0.75, 0.875, 0.75, 0.625, 0.75, 0.625, 0.75, 0.625, 0.75, 0.625, 0.75, 0.625, 0.75, 0.375, 0.25, 0.5939, 0.25, 0.5939, 0.5, 0.375, 0.5, 0.375, 0.5, 0.5939, 0.5, 0.5939, 0.75, 0.375, 0.75])
me_cube_031.materials.append(mat_material_001)
me_cube_031.use_remesh_fix_poles = True
me_cube_031.use_remesh_preserve_attributes = False
me_cube_031.update()
me_cube_032 = bpy.data.meshes.new('Cube.032')
me_cube_032.from_pydata([(-1.0, 36.93, -3.343), (-1.0, 39.11, -3.343), (22.42, 36.93, -3.343), (-1.0, 36.93, 0.7665), (-1.0, 37.02, 1.0), (22.42, 36.93, 0.7665), (-1.0, 39.11, 0.7665), (-1.0, 36.84, 0.7665), (-1.0, 36.84, 1.0), (22.42, 36.84, 0.7665), (22.42, 36.84, 1.0), (22.82, 36.84, 0.7665), (22.82, 36.84, 1.0), (22.82, 37.02, 0.7665), (22.82, 37.02, 1.0), (22.82, 39.02, 0.7665), (22.82, 39.02, 1.0), (22.42, 39.11, 0.7665), (22.82, 39.2, 0.7665), (22.82, 39.2, 1.0), (22.42, 39.2, 0.7665), (22.42, 39.2, 1.0), (-1.0, 39.2, 0.7665), (-1.0, 39.2, 1.0), (-1.0, 39.02, 1.0), (22.42, 39.02, 1.0), (22.42, 37.02, 1.0), (22.42, 39.11, -3.343)], [], [(0, 3, 6, 1), (1, 27, 2, 0), (2, 5, 3, 0), (4, 3, 7, 8), (3, 4, 24, 6), (3, 5, 9, 7), (9, 10, 8, 7), (10, 9, 11, 12), (5, 13, 11, 9), (13, 14, 12, 11), (15, 16, 14, 13), (5, 17, 15, 13), (16, 15, 18, 19), (15, 17, 20, 18), (20, 21, 19, 18), (17, 6, 22, 20), (22, 23, 21, 20), (6, 24, 23, 22), (24, 25, 21, 23), (25, 24, 4, 26), (25, 26, 14, 16), (25, 16, 19, 21), (26, 4, 8, 10), (14, 26, 10, 12), (1, 6, 17, 27), (27, 17, 5, 2)])
me_cube_032.polygons.foreach_set('use_smooth', [True] * 26)
_uv = me_cube_032.uv_layers.new(name='UVMap')
_uv.uv.foreach_set('vector', [0.375, 0.0, 0.5939, 0.0, 0.5939, 0.25, 0.375, 0.25, 0.125, 0.5, 0.375, 0.5, 0.375, 0.75, 0.125, 0.75, 0.375, 0.75, 0.5939, 0.75, 0.5939, 1.0, 0.375, 1.0, 0.625, 0.0, 0.5939, 0.0, 0.5939, 0.0, 0.625, 0.0, 0.5939, 0.0, 0.625, 0.0, 0.625, 0.25, 0.5939, 0.25, 0.5939, 1.0, 0.5939, 0.75, 0.5939, 0.75, 0.5939, 1.0, 0.5939, 0.75, 0.625, 0.75, 0.625, 1.0, 0.5939, 1.0, 0.625, 0.75, 0.5939, 0.75, 0.5939, 0.75, 0.625, 0.75, 0.5939, 0.75, 0.5939, 0.75, 0.5939, 0.75, 0.5939, 0.75, 0.5939, 0.75, 0.625, 0.75, 0.625, 0.75, 0.5939, 0.75, 0.5939, 0.5, 0.625, 0.5, 0.625, 0.75, 0.5939, 0.75, 0.5939, 0.75, 0.5939, 0.5, 0.5939, 0.5, 0.5939, 0.75, 0.625, 0.5, 0.5939, 0.5, 0.5939, 0.5, 0.625, 0.5, 0.5939, 0.5, 0.5939, 0.5, 0.5939, 0.5, 0.5939, 0.5, 0.5939, 0.5, 0.625, 0.5, 0.625, 0.5, 0.5939, 0.5, 0.5939, 0.5, 0.5939, 0.25, 0.5939, 0.25, 0.5939, 0.5, 0.5939, 0.25, 0.625, 0.25, 0.625, 0.5, 0.5939, 0.5, 0.5939, 0.25, 0.625, 0.25, 0.625, 0.25, 0.5939, 0.25, 0.875, 0.5, 0.625, 0.5, 0.625, 0.5, 0.875, 0.5, 0.625, 0.5, 0.875, 0.5, 0.875, 0.75, 0.625, 0.75, 0.625, 0.5, 0.625, 0.75, 0.625, 0.75, 0.625, 0.5, 0.625, 0.5, 0.625, 0.5, 0.625, 0.5, 0.625, 0.5, 0.625, 0.75, 0.875, 0.75, 0.875, 0.75, 0.625, 0.75, 0.625, 0.75, 0.625, 0.75, 0.625, 0.75, 0.625, 0.75, 0.375, 0.25, 0.5939, 0.25, 0.5939, 0.5, 0.375, 0.5, 0.375, 0.5, 0.5939, 0.5, 0.5939, 0.75, 0.375, 0.75])
me_cube_032.materials.append(mat_material_001)
me_cube_032.use_remesh_fix_poles = True
me_cube_032.use_remesh_preserve_attributes = False
me_cube_032.update()
me_cube_033 = bpy.data.meshes.new('Cube.033')
me_cube_033.from_pydata([(-1.0, 39.31, -3.343), (-1.0, 41.49, -3.343), (22.42, 39.31, -3.343), (-1.0, 39.31, 0.7665), (-1.0, 39.4, 1.0), (22.42, 39.31, 0.7665), (-1.0, 41.49, 0.7665), (-1.0, 39.22, 0.7665), (-1.0, 39.22, 1.0), (22.42, 39.22, 0.7665), (22.42, 39.22, 1.0), (22.82, 39.22, 0.7665), (22.82, 39.22, 1.0), (22.82, 39.4, 0.7665), (22.82, 39.4, 1.0), (22.82, 41.4, 0.7665), (22.82, 41.4, 1.0), (22.42, 41.49, 0.7665), (22.82, 41.57, 0.7665), (22.82, 41.57, 1.0), (22.42, 41.57, 0.7665), (22.42, 41.57, 1.0), (-1.0, 41.57, 0.7665), (-1.0, 41.57, 1.0), (-1.0, 41.4, 1.0), (22.42, 41.4, 1.0), (22.42, 39.4, 1.0), (22.42, 41.49, -3.343)], [], [(0, 3, 6, 1), (1, 27, 2, 0), (2, 5, 3, 0), (4, 3, 7, 8), (3, 4, 24, 6), (3, 5, 9, 7), (9, 10, 8, 7), (10, 9, 11, 12), (5, 13, 11, 9), (13, 14, 12, 11), (15, 16, 14, 13), (5, 17, 15, 13), (16, 15, 18, 19), (15, 17, 20, 18), (20, 21, 19, 18), (17, 6, 22, 20), (22, 23, 21, 20), (6, 24, 23, 22), (24, 25, 21, 23), (25, 24, 4, 26), (25, 26, 14, 16), (25, 16, 19, 21), (26, 4, 8, 10), (14, 26, 10, 12), (1, 6, 17, 27), (27, 17, 5, 2)])
me_cube_033.polygons.foreach_set('use_smooth', [True] * 26)
_uv = me_cube_033.uv_layers.new(name='UVMap')
_uv.uv.foreach_set('vector', [0.375, 0.0, 0.5939, 0.0, 0.5939, 0.25, 0.375, 0.25, 0.125, 0.5, 0.375, 0.5, 0.375, 0.75, 0.125, 0.75, 0.375, 0.75, 0.5939, 0.75, 0.5939, 1.0, 0.375, 1.0, 0.625, 0.0, 0.5939, 0.0, 0.5939, 0.0, 0.625, 0.0, 0.5939, 0.0, 0.625, 0.0, 0.625, 0.25, 0.5939, 0.25, 0.5939, 1.0, 0.5939, 0.75, 0.5939, 0.75, 0.5939, 1.0, 0.5939, 0.75, 0.625, 0.75, 0.625, 1.0, 0.5939, 1.0, 0.625, 0.75, 0.5939, 0.75, 0.5939, 0.75, 0.625, 0.75, 0.5939, 0.75, 0.5939, 0.75, 0.5939, 0.75, 0.5939, 0.75, 0.5939, 0.75, 0.625, 0.75, 0.625, 0.75, 0.5939, 0.75, 0.5939, 0.5, 0.625, 0.5, 0.625, 0.75, 0.5939, 0.75, 0.5939, 0.75, 0.5939, 0.5, 0.5939, 0.5, 0.5939, 0.75, 0.625, 0.5, 0.5939, 0.5, 0.5939, 0.5, 0.625, 0.5, 0.5939, 0.5, 0.5939, 0.5, 0.5939, 0.5, 0.5939, 0.5, 0.5939, 0.5, 0.625, 0.5, 0.625, 0.5, 0.5939, 0.5, 0.5939, 0.5, 0.5939, 0.25, 0.5939, 0.25, 0.5939, 0.5, 0.5939, 0.25, 0.625, 0.25, 0.625, 0.5, 0.5939, 0.5, 0.5939, 0.25, 0.625, 0.25, 0.625, 0.25, 0.5939, 0.25, 0.875, 0.5, 0.625, 0.5, 0.625, 0.5, 0.875, 0.5, 0.625, 0.5, 0.875, 0.5, 0.875, 0.75, 0.625, 0.75, 0.625, 0.5, 0.625, 0.75, 0.625, 0.75, 0.625, 0.5, 0.625, 0.5, 0.625, 0.5, 0.625, 0.5, 0.625, 0.5, 0.625, 0.75, 0.875, 0.75, 0.875, 0.75, 0.625, 0.75, 0.625, 0.75, 0.625, 0.75, 0.625, 0.75, 0.625, 0.75, 0.375, 0.25, 0.5939, 0.25, 0.5939, 0.5, 0.375, 0.5, 0.375, 0.5, 0.5939, 0.5, 0.5939, 0.75, 0.375, 0.75])
me_cube_033.materials.append(mat_material_001)
me_cube_033.use_remesh_fix_poles = True
me_cube_033.use_remesh_preserve_attributes = False
me_cube_033.update()
me_cube_034 = bpy.data.meshes.new('Cube.034')
me_cube_034.from_pydata([(-1.0, 41.68, -3.343), (-1.0, 43.86, -3.343), (22.42, 41.68, -3.343), (-1.0, 41.68, 0.7665), (-1.0, 41.77, 1.0), (22.42, 41.68, 0.7665), (-1.0, 43.86, 0.7665), (-1.0, 41.6, 0.7665), (-1.0, 41.6, 1.0), (22.42, 41.6, 0.7665), (22.42, 41.6, 1.0), (22.82, 41.6, 0.7665), (22.82, 41.6, 1.0), (22.82, 41.77, 0.7665), (22.82, 41.77, 1.0), (22.82, 43.77, 0.7665), (22.82, 43.77, 1.0), (22.42, 43.86, 0.7665), (22.82, 43.95, 0.7665), (22.82, 43.95, 1.0), (22.42, 43.95, 0.7665), (22.42, 43.95, 1.0), (-1.0, 43.95, 0.7665), (-1.0, 43.95, 1.0), (-1.0, 43.77, 1.0), (22.42, 43.77, 1.0), (22.42, 41.77, 1.0), (22.42, 43.86, -3.343)], [], [(0, 3, 6, 1), (1, 27, 2, 0), (2, 5, 3, 0), (4, 3, 7, 8), (3, 4, 24, 6), (3, 5, 9, 7), (9, 10, 8, 7), (10, 9, 11, 12), (5, 13, 11, 9), (13, 14, 12, 11), (15, 16, 14, 13), (5, 17, 15, 13), (16, 15, 18, 19), (15, 17, 20, 18), (20, 21, 19, 18), (17, 6, 22, 20), (22, 23, 21, 20), (6, 24, 23, 22), (24, 25, 21, 23), (25, 24, 4, 26), (25, 26, 14, 16), (25, 16, 19, 21), (26, 4, 8, 10), (14, 26, 10, 12), (1, 6, 17, 27), (27, 17, 5, 2)])
me_cube_034.polygons.foreach_set('use_smooth', [True] * 26)
_uv = me_cube_034.uv_layers.new(name='UVMap')
_uv.uv.foreach_set('vector', [0.375, 0.0, 0.5939, 0.0, 0.5939, 0.25, 0.375, 0.25, 0.125, 0.5, 0.375, 0.5, 0.375, 0.75, 0.125, 0.75, 0.375, 0.75, 0.5939, 0.75, 0.5939, 1.0, 0.375, 1.0, 0.625, 0.0, 0.5939, 0.0, 0.5939, 0.0, 0.625, 0.0, 0.5939, 0.0, 0.625, 0.0, 0.625, 0.25, 0.5939, 0.25, 0.5939, 1.0, 0.5939, 0.75, 0.5939, 0.75, 0.5939, 1.0, 0.5939, 0.75, 0.625, 0.75, 0.625, 1.0, 0.5939, 1.0, 0.625, 0.75, 0.5939, 0.75, 0.5939, 0.75, 0.625, 0.75, 0.5939, 0.75, 0.5939, 0.75, 0.5939, 0.75, 0.5939, 0.75, 0.5939, 0.75, 0.625, 0.75, 0.625, 0.75, 0.5939, 0.75, 0.5939, 0.5, 0.625, 0.5, 0.625, 0.75, 0.5939, 0.75, 0.5939, 0.75, 0.5939, 0.5, 0.5939, 0.5, 0.5939, 0.75, 0.625, 0.5, 0.5939, 0.5, 0.5939, 0.5, 0.625, 0.5, 0.5939, 0.5, 0.5939, 0.5, 0.5939, 0.5, 0.5939, 0.5, 0.5939, 0.5, 0.625, 0.5, 0.625, 0.5, 0.5939, 0.5, 0.5939, 0.5, 0.5939, 0.25, 0.5939, 0.25, 0.5939, 0.5, 0.5939, 0.25, 0.625, 0.25, 0.625, 0.5, 0.5939, 0.5, 0.5939, 0.25, 0.625, 0.25, 0.625, 0.25, 0.5939, 0.25, 0.875, 0.5, 0.625, 0.5, 0.625, 0.5, 0.875, 0.5, 0.625, 0.5, 0.875, 0.5, 0.875, 0.75, 0.625, 0.75, 0.625, 0.5, 0.625, 0.75, 0.625, 0.75, 0.625, 0.5, 0.625, 0.5, 0.625, 0.5, 0.625, 0.5, 0.625, 0.5, 0.625, 0.75, 0.875, 0.75, 0.875, 0.75, 0.625, 0.75, 0.625, 0.75, 0.625, 0.75, 0.625, 0.75, 0.625, 0.75, 0.375, 0.25, 0.5939, 0.25, 0.5939, 0.5, 0.375, 0.5, 0.375, 0.5, 0.5939, 0.5, 0.5939, 0.75, 0.375, 0.75])
me_cube_034.materials.append(mat_material_001)
me_cube_034.use_remesh_fix_poles = True
me_cube_034.use_remesh_preserve_attributes = False
me_cube_034.update()
me_cube_035 = bpy.data.meshes.new('Cube.035')
me_cube_035.from_pydata([(-1.0, 44.06, -3.343), (-1.0, 46.24, -3.343), (22.42, 44.06, -3.343), (-1.0, 44.06, 0.7665), (-1.0, 44.15, 1.0), (22.42, 44.06, 0.7665), (-1.0, 46.24, 0.7665), (-1.0, 43.97, 0.7665), (-1.0, 43.97, 1.0), (22.42, 43.97, 0.7665), (22.42, 43.97, 1.0), (22.82, 43.97, 0.7665), (22.82, 43.97, 1.0), (22.82, 44.15, 0.7665), (22.82, 44.15, 1.0), (22.82, 46.15, 0.7665), (22.82, 46.15, 1.0), (22.42, 46.24, 0.7665), (22.82, 46.33, 0.7665), (22.82, 46.33, 1.0), (22.42, 46.33, 0.7665), (22.42, 46.33, 1.0), (-1.0, 46.33, 0.7665), (-1.0, 46.33, 1.0), (-1.0, 46.15, 1.0), (22.42, 46.15, 1.0), (22.42, 44.15, 1.0), (22.42, 46.24, -3.343)], [], [(0, 3, 6, 1), (1, 27, 2, 0), (2, 5, 3, 0), (4, 3, 7, 8), (3, 4, 24, 6), (3, 5, 9, 7), (9, 10, 8, 7), (10, 9, 11, 12), (5, 13, 11, 9), (13, 14, 12, 11), (15, 16, 14, 13), (5, 17, 15, 13), (16, 15, 18, 19), (15, 17, 20, 18), (20, 21, 19, 18), (17, 6, 22, 20), (22, 23, 21, 20), (6, 24, 23, 22), (24, 25, 21, 23), (25, 24, 4, 26), (25, 26, 14, 16), (25, 16, 19, 21), (26, 4, 8, 10), (14, 26, 10, 12), (1, 6, 17, 27), (27, 17, 5, 2)])
me_cube_035.polygons.foreach_set('use_smooth', [True] * 26)
_uv = me_cube_035.uv_layers.new(name='UVMap')
_uv.uv.foreach_set('vector', [0.375, 0.0, 0.5939, 0.0, 0.5939, 0.25, 0.375, 0.25, 0.125, 0.5, 0.375, 0.5, 0.375, 0.75, 0.125, 0.75, 0.375, 0.75, 0.5939, 0.75, 0.5939, 1.0, 0.375, 1.0, 0.625, 0.0, 0.5939, 0.0, 0.5939, 0.0, 0.625, 0.0, 0.5939, 0.0, 0.625, 0.0, 0.625, 0.25, 0.5939, 0.25, 0.5939, 1.0, 0.5939, 0.75, 0.5939, 0.75, 0.5939, 1.0, 0.5939, 0.75, 0.625, 0.75, 0.625, 1.0, 0.5939, 1.0, 0.625, 0.75, 0.5939, 0.75, 0.5939, 0.75, 0.625, 0.75, 0.5939, 0.75, 0.5939, 0.75, 0.5939, 0.75, 0.5939, 0.75, 0.5939, 0.75, 0.625, 0.75, 0.625, 0.75, 0.5939, 0.75, 0.5939, 0.5, 0.625, 0.5, 0.625, 0.75, 0.5939, 0.75, 0.5939, 0.75, 0.5939, 0.5, 0.5939, 0.5, 0.5939, 0.75, 0.625, 0.5, 0.5939, 0.5, 0.5939, 0.5, 0.625, 0.5, 0.5939, 0.5, 0.5939, 0.5, 0.5939, 0.5, 0.5939, 0.5, 0.5939, 0.5, 0.625, 0.5, 0.625, 0.5, 0.5939, 0.5, 0.5939, 0.5, 0.5939, 0.25, 0.5939, 0.25, 0.5939, 0.5, 0.5939, 0.25, 0.625, 0.25, 0.625, 0.5, 0.5939, 0.5, 0.5939, 0.25, 0.625, 0.25, 0.625, 0.25, 0.5939, 0.25, 0.875, 0.5, 0.625, 0.5, 0.625, 0.5, 0.875, 0.5, 0.625, 0.5, 0.875, 0.5, 0.875, 0.75, 0.625, 0.75, 0.625, 0.5, 0.625, 0.75, 0.625, 0.75, 0.625, 0.5, 0.625, 0.5, 0.625, 0.5, 0.625, 0.5, 0.625, 0.5, 0.625, 0.75, 0.875, 0.75, 0.875, 0.75, 0.625, 0.75, 0.625, 0.75, 0.625, 0.75, 0.625, 0.75, 0.625, 0.75, 0.375, 0.25, 0.5939, 0.25, 0.5939, 0.5, 0.375, 0.5, 0.375, 0.5, 0.5939, 0.5, 0.5939, 0.75, 0.375, 0.75])
me_cube_035.materials.append(mat_material_001)
me_cube_035.use_remesh_fix_poles = True
me_cube_035.use_remesh_preserve_attributes = False
me_cube_035.update()

# ---- objects
ob_cube = bpy.data.objects.new('Cube', me_cube)
ob_cube_001 = bpy.data.objects.new('Cube.001', me_cube_001)
ob_cube_002 = bpy.data.objects.new('Cube.002', me_cube_002)
ob_cube_003 = bpy.data.objects.new('Cube.003', me_cube_003)
ob_cube_005 = bpy.data.objects.new('Cube.005', me_cube_005)
ob_cube_006 = bpy.data.objects.new('Cube.006', me_cube_006)
ob_cube_007 = bpy.data.objects.new('Cube.007', me_cube_007)
ob_cube_009 = bpy.data.objects.new('Cube.009', me_cube_009)
ob_cube_010 = bpy.data.objects.new('Cube.010', me_cube_010)
ob_cube_012 = bpy.data.objects.new('Cube.012', me_cube_012)
ob_cube_013 = bpy.data.objects.new('Cube.013', me_cube_013)
ob_cube_014 = bpy.data.objects.new('Cube.014', me_cube_014)
ob_cube_016 = bpy.data.objects.new('Cube.016', me_cube_016)
ob_cube_017 = bpy.data.objects.new('Cube.017', me_cube_017)
ob_cube_019 = bpy.data.objects.new('Cube.019', me_cube_019)
ob_cube_020 = bpy.data.objects.new('Cube.020', me_cube_020)
ob_cube_004 = bpy.data.objects.new('Cube.004', me_cube_021)
ob_cube_008 = bpy.data.objects.new('Cube.008', me_cube_004)
ob_cube_011 = bpy.data.objects.new('Cube.011', me_cube_008)
ob_cube_015 = bpy.data.objects.new('Cube.015', me_cube_011)
ob_cube_018 = bpy.data.objects.new('Cube.018', me_cube_015)
ob_cube_021 = bpy.data.objects.new('Cube.021', me_cube_018)
ob_cube_022 = bpy.data.objects.new('Cube.022', me_cube_022)
ob_cube_023 = bpy.data.objects.new('Cube.023', me_cube_023)
ob_cube_024 = bpy.data.objects.new('Cube.024', me_cube_024)
ob_cube_025 = bpy.data.objects.new('Cube.025', me_cube_025)
ob_cube_026 = bpy.data.objects.new('Cube.026', me_cube_026)
ob_cube_027 = bpy.data.objects.new('Cube.027', me_cube_027)
ob_cube_028 = bpy.data.objects.new('Cube.028', me_cube_028)
ob_cube_029 = bpy.data.objects.new('Cube.029', me_cube_029)
ob_cube_030 = bpy.data.objects.new('Cube.030', me_cube_030)
ob_cube_031 = bpy.data.objects.new('Cube.031', me_cube_031)
ob_cube_032 = bpy.data.objects.new('Cube.032', me_cube_032)
ob_cube_033 = bpy.data.objects.new('Cube.033', me_cube_033)
ob_cube_034 = bpy.data.objects.new('Cube.034', me_cube_034)
ob_cube_035 = bpy.data.objects.new('Cube.035', me_cube_035)

# ---- transforms, parenting, visibility, modifiers, constraints
ob_cube.location = (1.141, 8.699, 1.171)
ob_cube.rotation_euler = (0.0, -0.0, -3.142)
ob_cube.scale = (3.907, 3.002, 3.002)
ob_cube.lock_rotations_4d = False
ob_cube.empty_display_type = 'ARROWS'
ob_cube.lineart.crease_threshold = 0.0
_m = ob_cube.modifiers.new('Subdivision', 'SUBSURF')
_m.levels = 2
_m = ob_cube.modifiers.new('Boolean', 'BOOLEAN')
_m.object = ob_cube_004
ob_cube_001.location = (0.0, 0.04844, 2.246)
ob_cube_001.scale = (0.25, 0.25, 0.25)
_m = ob_cube_001.modifiers.new('Bevel', 'BEVEL')
_m.width = 0.19
_m.width_pct = 0.19
_m.segments = 5
ob_cube_002.location = (0.009068, -0.4071, 1.794)
ob_cube_002.scale = (0.2165, 0.3928, 0.2165)
_m = ob_cube_002.modifiers.new('Bevel', 'BEVEL')
_m.width = 0.055
_m.width_pct = 0.055
_m.segments = 3
ob_cube_003.location = (0.0, 0.04844, 2.246)
ob_cube_003.scale = (0.25, 0.25, 0.25)
_m = ob_cube_003.modifiers.new('Bevel', 'BEVEL')
_m.width = 0.19
_m.width_pct = 0.19
_m.segments = 5
ob_cube_005.location = (0.0, 0.04844, 2.246)
ob_cube_005.scale = (0.25, 0.25, 0.25)
_m = ob_cube_005.modifiers.new('Bevel', 'BEVEL')
_m.width = 0.19
_m.width_pct = 0.19
_m.segments = 5
ob_cube_006.location = (0.0, 0.04844, 2.246)
ob_cube_006.scale = (0.25, 0.25, 0.25)
_m = ob_cube_006.modifiers.new('Bevel', 'BEVEL')
_m.width = 0.19
_m.width_pct = 0.19
_m.segments = 5
ob_cube_007.location = (0.0, 0.04844, 2.246)
ob_cube_007.scale = (0.25, 0.25, 0.25)
_m = ob_cube_007.modifiers.new('Bevel', 'BEVEL')
_m.width = 0.19
_m.width_pct = 0.19
_m.segments = 5
ob_cube_009.location = (0.0, 0.04844, 2.246)
ob_cube_009.scale = (0.25, 0.25, 0.25)
_m = ob_cube_009.modifiers.new('Bevel', 'BEVEL')
_m.width = 0.19
_m.width_pct = 0.19
_m.segments = 5
ob_cube_010.location = (0.0, 0.04844, 2.246)
ob_cube_010.scale = (0.25, 0.25, 0.25)
_m = ob_cube_010.modifiers.new('Bevel', 'BEVEL')
_m.width = 0.19
_m.width_pct = 0.19
_m.segments = 5
ob_cube_012.location = (0.0, 0.04844, 2.246)
ob_cube_012.scale = (0.25, 0.25, 0.25)
_m = ob_cube_012.modifiers.new('Bevel', 'BEVEL')
_m.width = 0.19
_m.width_pct = 0.19
_m.segments = 5
ob_cube_013.location = (0.0, 0.04844, 2.246)
ob_cube_013.scale = (0.25, 0.25, 0.25)
_m = ob_cube_013.modifiers.new('Bevel', 'BEVEL')
_m.width = 0.19
_m.width_pct = 0.19
_m.segments = 5
ob_cube_014.location = (0.0, 0.04844, 2.246)
ob_cube_014.scale = (0.25, 0.25, 0.25)
_m = ob_cube_014.modifiers.new('Bevel', 'BEVEL')
_m.width = 0.19
_m.width_pct = 0.19
_m.segments = 5
ob_cube_016.location = (0.0, 0.04844, 2.246)
ob_cube_016.scale = (0.25, 0.25, 0.25)
_m = ob_cube_016.modifiers.new('Bevel', 'BEVEL')
_m.width = 0.19
_m.width_pct = 0.19
_m.segments = 5
ob_cube_017.location = (0.0, 0.04844, 2.246)
ob_cube_017.scale = (0.25, 0.25, 0.25)
_m = ob_cube_017.modifiers.new('Bevel', 'BEVEL')
_m.width = 0.19
_m.width_pct = 0.19
_m.segments = 5
ob_cube_019.location = (0.0, 0.04844, 2.246)
ob_cube_019.scale = (0.25, 0.25, 0.25)
_m = ob_cube_019.modifiers.new('Bevel', 'BEVEL')
_m.width = 0.19
_m.width_pct = 0.19
_m.segments = 5
ob_cube_020.location = (0.0, 0.04844, 2.246)
ob_cube_020.scale = (0.25, 0.25, 0.25)
_m = ob_cube_020.modifiers.new('Bevel', 'BEVEL')
_m.width = 0.19
_m.width_pct = 0.19
_m.segments = 5
ob_cube_004.location = (0.7674, 4.849e-08, 1.417)
ob_cube_004.hide_render = True
ob_cube_008.location = (0.009068, -0.4071, 1.794)
ob_cube_008.scale = (0.2165, 0.3928, 0.2165)
_m = ob_cube_008.modifiers.new('Bevel', 'BEVEL')
_m.width = 0.055
_m.width_pct = 0.055
_m.segments = 3
ob_cube_011.location = (0.009068, -0.4071, 1.794)
ob_cube_011.scale = (0.2165, 0.3928, 0.2165)
_m = ob_cube_011.modifiers.new('Bevel', 'BEVEL')
_m.width = 0.055
_m.width_pct = 0.055
_m.segments = 3
ob_cube_015.location = (0.009068, -0.4071, 1.794)
ob_cube_015.scale = (0.2165, 0.3928, 0.2165)
_m = ob_cube_015.modifiers.new('Bevel', 'BEVEL')
_m.width = 0.055
_m.width_pct = 0.055
_m.segments = 3
ob_cube_018.location = (0.009068, -0.4071, 1.794)
ob_cube_018.scale = (0.2165, 0.3928, 0.2165)
_m = ob_cube_018.modifiers.new('Bevel', 'BEVEL')
_m.width = 0.055
_m.width_pct = 0.055
_m.segments = 3
ob_cube_021.location = (0.009068, -0.4071, 1.794)
ob_cube_021.scale = (0.2165, 0.3928, 0.2165)
_m = ob_cube_021.modifiers.new('Bevel', 'BEVEL')
_m.width = 0.055
_m.width_pct = 0.055
_m.segments = 3
ob_cube_022.location = (0.009068, -0.4071, 1.794)
ob_cube_022.scale = (0.2165, 0.3928, 0.2165)
_m = ob_cube_022.modifiers.new('Bevel', 'BEVEL')
_m.width = 0.055
_m.width_pct = 0.055
_m.segments = 3
ob_cube_023.location = (0.009068, -0.4071, 1.794)
ob_cube_023.scale = (0.2165, 0.3928, 0.2165)
_m = ob_cube_023.modifiers.new('Bevel', 'BEVEL')
_m.width = 0.055
_m.width_pct = 0.055
_m.segments = 3
ob_cube_024.location = (0.009068, -0.4071, 1.794)
ob_cube_024.scale = (0.2165, 0.3928, 0.2165)
_m = ob_cube_024.modifiers.new('Bevel', 'BEVEL')
_m.width = 0.055
_m.width_pct = 0.055
_m.segments = 3
ob_cube_025.location = (0.009068, -0.4071, 1.794)
ob_cube_025.scale = (0.2165, 0.3928, 0.2165)
_m = ob_cube_025.modifiers.new('Bevel', 'BEVEL')
_m.width = 0.055
_m.width_pct = 0.055
_m.segments = 3
ob_cube_026.location = (0.009068, -0.4071, 1.794)
ob_cube_026.scale = (0.2165, 0.3928, 0.2165)
_m = ob_cube_026.modifiers.new('Bevel', 'BEVEL')
_m.width = 0.055
_m.width_pct = 0.055
_m.segments = 3
ob_cube_027.location = (0.009068, -0.4071, 1.794)
ob_cube_027.scale = (0.2165, 0.3928, 0.2165)
_m = ob_cube_027.modifiers.new('Bevel', 'BEVEL')
_m.width = 0.055
_m.width_pct = 0.055
_m.segments = 3
ob_cube_028.location = (0.009068, -0.4071, 1.794)
ob_cube_028.scale = (0.2165, 0.3928, 0.2165)
_m = ob_cube_028.modifiers.new('Bevel', 'BEVEL')
_m.width = 0.055
_m.width_pct = 0.055
_m.segments = 3
ob_cube_029.location = (0.009068, -0.4071, 1.794)
ob_cube_029.scale = (0.2165, 0.3928, 0.2165)
_m = ob_cube_029.modifiers.new('Bevel', 'BEVEL')
_m.width = 0.055
_m.width_pct = 0.055
_m.segments = 3
ob_cube_030.location = (0.009068, -0.4071, 1.794)
ob_cube_030.scale = (0.2165, 0.3928, 0.2165)
_m = ob_cube_030.modifiers.new('Bevel', 'BEVEL')
_m.width = 0.055
_m.width_pct = 0.055
_m.segments = 3
ob_cube_031.location = (0.009068, -0.4071, 1.794)
ob_cube_031.scale = (0.2165, 0.3928, 0.2165)
_m = ob_cube_031.modifiers.new('Bevel', 'BEVEL')
_m.width = 0.055
_m.width_pct = 0.055
_m.segments = 3
ob_cube_032.location = (0.009068, -0.4071, 1.794)
ob_cube_032.scale = (0.2165, 0.3928, 0.2165)
_m = ob_cube_032.modifiers.new('Bevel', 'BEVEL')
_m.width = 0.055
_m.width_pct = 0.055
_m.segments = 3
ob_cube_033.location = (0.009068, -0.4071, 1.794)
ob_cube_033.scale = (0.2165, 0.3928, 0.2165)
_m = ob_cube_033.modifiers.new('Bevel', 'BEVEL')
_m.width = 0.055
_m.width_pct = 0.055
_m.segments = 3
ob_cube_034.location = (0.009068, -0.4071, 1.794)
ob_cube_034.scale = (0.2165, 0.3928, 0.2165)
_m = ob_cube_034.modifiers.new('Bevel', 'BEVEL')
_m.width = 0.055
_m.width_pct = 0.055
_m.segments = 3
ob_cube_035.location = (0.009068, -0.4071, 1.794)
ob_cube_035.scale = (0.2165, 0.3928, 0.2165)
_m = ob_cube_035.modifiers.new('Bevel', 'BEVEL')
_m.width = 0.055
_m.width_pct = 0.055
_m.segments = 3

# ---- collection membership
col_collection.objects.link(ob_cube)
col_collection.objects.link(ob_cube_001)
col_collection.objects.link(ob_cube_002)
col_collection.objects.link(ob_cube_003)
col_collection.objects.link(ob_cube_005)
col_collection.objects.link(ob_cube_006)
col_collection.objects.link(ob_cube_007)
col_collection.objects.link(ob_cube_009)
col_collection.objects.link(ob_cube_010)
col_collection.objects.link(ob_cube_012)
col_collection.objects.link(ob_cube_013)
col_collection.objects.link(ob_cube_014)
col_collection.objects.link(ob_cube_016)
col_collection.objects.link(ob_cube_017)
col_collection.objects.link(ob_cube_019)
col_collection.objects.link(ob_cube_020)
col_collection.objects.link(ob_cube_004)
col_collection.objects.link(ob_cube_008)
col_collection.objects.link(ob_cube_011)
col_collection.objects.link(ob_cube_015)
col_collection.objects.link(ob_cube_018)
col_collection.objects.link(ob_cube_021)
col_collection.objects.link(ob_cube_022)
col_collection.objects.link(ob_cube_023)
col_collection.objects.link(ob_cube_024)
col_collection.objects.link(ob_cube_025)
col_collection.objects.link(ob_cube_026)
col_collection.objects.link(ob_cube_027)
col_collection.objects.link(ob_cube_028)
col_collection.objects.link(ob_cube_029)
col_collection.objects.link(ob_cube_030)
col_collection.objects.link(ob_cube_031)
col_collection.objects.link(ob_cube_032)
col_collection.objects.link(ob_cube_033)
col_collection.objects.link(ob_cube_034)
col_collection.objects.link(ob_cube_035)

# ---- scene / render settings (as saved in the file)
scene.frame_start = 1; scene.frame_end = 250; scene.frame_set(1)
scene.render.engine = 'BLENDER_EEVEE_NEXT'
scene.cycles.sampling_pattern = 'TABULATED_SOBOL'
scene.cycles.use_light_tree = False
scene.view_settings.view_transform = 'Filmic'
bpy.context.view_layer.update()

# ---- added for rendering (the .blend has no active camera and no usable light): camera, sun
cam_auto = bpy.data.cameras.new('AutoCamera')
cam_auto.lens = 50.0
cam_auto.sensor_width = 36.0
cam_auto.clip_end = 1000.0
ob_auto_camera = bpy.data.objects.new('AutoCamera', cam_auto)
scene.collection.objects.link(ob_auto_camera)
ob_auto_camera.location = (25.1974, -19.9995, 20.4164)
ob_auto_camera.rotation_euler = (1.09748, -7.21219e-08, 0.694738)
scene.camera = ob_auto_camera
light_auto_sun = bpy.data.lights.new('AutoSun', 'SUN')
light_auto_sun.energy = 3.0
light_auto_sun.angle = 0.0523599
ob_auto_sun = bpy.data.objects.new('AutoSun', light_auto_sun)
scene.collection.objects.link(ob_auto_sun)
ob_auto_sun.rotation_euler = (0.872665, 0.174533, 0.523599)
bpy.context.view_layer.update()
